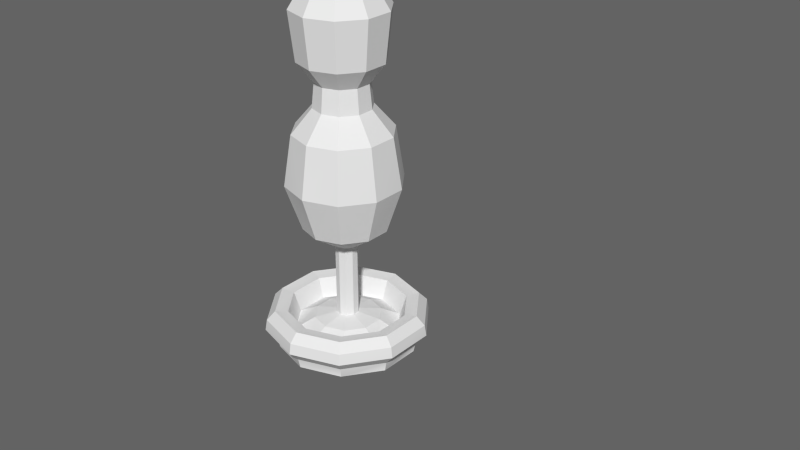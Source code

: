 # Source: baby.blend  (saved by Blender 2.78.0; exported with 4.5.12 LTS)
import bpy
from mathutils import Matrix  # noqa: F401  (used for matrix-valued properties, if any)

bpy.ops.wm.read_factory_settings(use_empty=True)
scene = bpy.context.scene
scene.name = 'Scene'

# ---- collections
col_collection_1 = bpy.data.collections.new('Collection 1'); scene.collection.children.link(col_collection_1)
col_collection_11 = bpy.data.collections.new('Collection 11'); scene.collection.children.link(col_collection_11)
col_collection_11.hide_render = True
col_collection_11.hide_viewport = True
col_collection_12 = bpy.data.collections.new('Collection 12'); scene.collection.children.link(col_collection_12)
col_collection_12.hide_render = True
col_collection_12.hide_viewport = True

# ---- materials (node trees are filled in below, after node groups)
mat_initialshadinggroup_001 = bpy.data.materials.new('initialShadingGroup.001')
mat_initialshadinggroup_001.alpha_threshold = 0.0
mat_initialshadinggroup_001.use_transparent_shadow = False
mat_initialshadinggroup_001.roughness = 0.5
mat_initialshadinggroup = bpy.data.materials.new('initialShadingGroup')
mat_initialshadinggroup.alpha_threshold = 0.0
mat_initialshadinggroup.use_transparent_shadow = False
mat_initialshadinggroup.roughness = 0.5

# ---- material node trees

# ---- world
world_world = bpy.data.worlds.new('World'); scene.world = world_world
world_world.color = (0.125, 0.125, 0.125)
world_world.use_sun_shadow = False
world_world.sun_shadow_jitter_overblur = 0.0
world_world.cycles.sampling_method = 'NONE'
world_world.cycles.sample_map_resolution = 256

# ---- meshes
me_plant = bpy.data.meshes.new('Plant')
me_plant.from_pydata([(0.2449, 1.192e-07, 0.3371), (0.3963, 2.384e-07, 0.1288), (0.7925, 2.384e-07, 0.2575), (0.4898, 3.576e-07, 0.6742), (0.3963, 2.384e-07, -0.1288), (0.7925, 2.384e-07, -0.2575), (0.2449, 1.192e-07, -0.3371), (0.4898, 1.192e-07, -0.6742), (1.788e-07, 0.0, -0.4167), (1.788e-07, 0.0, -0.8333), (1.49e-07, 2.384e-07, 0.4167), (1.192e-07, 2.384e-07, 0.8333), (0.8195, 0.1198, 0.2663), (0.5065, 0.1198, 0.6971), (0.8195, 0.1198, -0.2663), (0.5065, 0.1198, -0.6971), (1.788e-07, 0.1198, -0.8617), (1.192e-07, 0.1198, 0.8617), (0.9442, 0.2565, 0.3068), (0.5836, 0.2565, 0.8032), (0.9442, 0.2565, -0.3068), (0.5835, 0.2565, -0.8032), (1.788e-07, 0.2565, -0.9928), (5.96e-08, 0.2565, 0.9928), (0.9235, 0.388, 0.3001), (0.5707, 0.388, 0.7856), (0.9235, 0.388, -0.3001), (0.5707, 0.388, -0.7856), (1.788e-07, 0.388, -0.971), (5.96e-08, 0.388, 0.971), (0.8278, 0.4915, 0.269), (0.5116, 0.4915, 0.7042), (0.8278, 0.4915, -0.269), (0.5116, 0.4915, -0.7042), (1.192e-07, 0.4915, -0.8705), (5.96e-08, 0.4915, 0.8705), (0.6813, 0.4663, 0.2214), (0.4211, 0.4663, 0.5795), (0.6813, 0.4663, -0.2214), (0.4211, 0.4663, -0.5795), (1.192e-07, 0.4663, -0.7164), (5.96e-08, 0.4663, 0.7164), (0.6009, 0.2296, 0.1952), (0.3714, 0.2296, 0.5111), (0.6009, 0.2296, -0.1952), (0.3714, 0.2296, -0.5111), (1.788e-07, 0.2296, -0.6318), (1.192e-07, 0.2296, 0.6318), (1.72e-07, 1.192e-07, 2.701e-07), (0.0453, 4.556, 0.06235), (0.0733, 4.556, 0.02382), (-6.359e-07, 4.574, -4.751e-07), (0.0733, 4.556, -0.02382), (0.0453, 4.556, -0.06236), (-6.333e-07, 4.556, -0.07708), (-6.407e-07, 4.556, 0.07707), (0.3823, 0.3435, -0.1242), (0.3823, 0.3435, 0.1242), (0.2363, 0.3435, 0.3252), (8.941e-08, 0.3435, 0.4019), (1.192e-07, 0.3435, -0.4019), (0.2363, 0.3435, -0.3252), (0.0782, 0.3865, 0.1076), (0.1265, 0.3865, 0.04111), (0.1265, 1.278, 0.04111), (0.0782, 1.278, 0.1076), (0.1265, 0.3865, -0.04111), (0.1265, 1.278, -0.04111), (0.0782, 0.3865, -0.1076), (0.0782, 1.278, -0.1076), (1.192e-07, 0.3865, -0.133), (-5.96e-08, 1.278, -0.133), (1.043e-07, 0.3865, 0.133), (-5.96e-08, 1.278, 0.133), (0.4766, 1.524, 0.1549), (0.2946, 1.524, 0.4054), (0.4766, 1.524, -0.1549), (0.2946, 1.524, -0.4054), (-4.27e-08, 1.524, -0.5012), (-1.007e-07, 1.524, 0.5012), (0.6531, 2.077, 0.2122), (0.4036, 2.077, 0.5556), (0.6531, 2.077, -0.2122), (0.4036, 2.077, -0.5556), (-1.206e-07, 2.077, -0.6867), (-1.774e-07, 2.077, 0.6867), (0.561, 2.682, 0.1823), (0.3467, 2.682, 0.4772), (0.561, 2.682, -0.1823), (0.3467, 2.682, -0.4772), (-1.587e-07, 2.682, -0.5899), (-2.086e-07, 2.682, 0.5899), (0.2998, 3.255, 0.0974), (0.1853, 3.255, 0.255), (0.2998, 3.255, -0.0974), (0.1853, 3.255, -0.255), (-4.108e-07, 3.255, -0.3152), (-4.515e-07, 3.255, 0.3152), (0.4786, 3.495, 0.1555), (0.2958, 3.495, 0.4071), (0.4786, 3.495, -0.1555), (0.2958, 3.495, -0.4071), (-4.31e-07, 3.495, -0.5033), (-4.749e-07, 3.495, 0.5033), (0.5382, 4.067, 0.1749), (0.3326, 4.067, 0.4578), (0.5382, 4.067, -0.1749), (0.3326, 4.067, -0.4578), (-5.629e-07, 4.067, -0.5659), (-6.115e-07, 4.067, 0.5659), (0.317, 4.424, 0.103), (0.1959, 4.424, 0.2697), (0.317, 4.424, -0.103), (0.1959, 4.424, -0.2697), (-6.159e-07, 4.424, -0.3333), (-6.574e-07, 4.424, 0.3333), (0.3277, 2.968, -0.1065), (0.3277, 2.968, 0.1065), (0.2025, 2.968, 0.2788), (-2.391e-07, 2.968, -0.3446), (0.2025, 2.968, -0.2788), (-2.725e-07, 2.968, 0.3446)], [], [(0, 1, 2, 3), (1, 4, 5, 2), (4, 6, 7, 5), (6, 8, 9, 7), (10, 0, 3, 11), (3, 2, 12, 13), (2, 5, 14, 12), (5, 7, 15, 14), (7, 9, 16, 15), (11, 3, 13, 17), (13, 12, 18, 19), (12, 14, 20, 18), (14, 15, 21, 20), (15, 16, 22, 21), (17, 13, 19, 23), (19, 18, 24, 25), (18, 20, 26, 24), (20, 21, 27, 26), (21, 22, 28, 27), (23, 19, 25, 29), (25, 24, 30, 31), (24, 26, 32, 30), (26, 27, 33, 32), (27, 28, 34, 33), (29, 25, 31, 35), (31, 30, 36, 37), (30, 32, 38, 36), (32, 33, 39, 38), (33, 34, 40, 39), (35, 31, 37, 41), (37, 36, 42, 43), (36, 38, 44, 42), (38, 39, 45, 44), (39, 40, 46, 45), (41, 37, 43, 47), (1, 0, 48), (4, 1, 48), (6, 4, 48), (8, 6, 48), (0, 10, 48), (49, 50, 51), (50, 52, 51), (52, 53, 51), (53, 54, 51), (55, 49, 51), (42, 44, 56, 57), (43, 42, 57, 58), (47, 43, 58, 59), (45, 46, 60, 61), (44, 45, 61, 56), (62, 63, 64, 65), (63, 66, 67, 64), (66, 68, 69, 67), (68, 70, 71, 69), (72, 62, 65, 73), (59, 58, 62, 72), (61, 60, 70, 68), (56, 61, 68, 66), (57, 56, 66, 63), (58, 57, 63, 62), (65, 64, 74, 75), (64, 67, 76, 74), (67, 69, 77, 76), (69, 71, 78, 77), (73, 65, 75, 79), (75, 74, 80, 81), (74, 76, 82, 80), (76, 77, 83, 82), (77, 78, 84, 83), (79, 75, 81, 85), (81, 80, 86, 87), (80, 82, 88, 86), (82, 83, 89, 88), (83, 84, 90, 89), (85, 81, 87, 91), (118, 117, 92, 93), (117, 116, 94, 92), (116, 120, 95, 94), (120, 119, 96, 95), (121, 118, 93, 97), (93, 92, 98, 99), (92, 94, 100, 98), (94, 95, 101, 100), (95, 96, 102, 101), (97, 93, 99, 103), (99, 98, 104, 105), (98, 100, 106, 104), (100, 101, 107, 106), (101, 102, 108, 107), (103, 99, 105, 109), (105, 104, 110, 111), (104, 106, 112, 110), (106, 107, 113, 112), (107, 108, 114, 113), (109, 105, 111, 115), (111, 110, 50, 49), (110, 112, 52, 50), (112, 113, 53, 52), (113, 114, 54, 53), (115, 111, 49, 55), (91, 87, 118, 121), (89, 90, 119, 120), (88, 89, 120, 116), (86, 88, 116, 117), (87, 86, 117, 118)])
_uv = me_plant.uv_layers.new(name='UVMap')
_uv.uv.foreach_set('vector', [0.8226, 0.8533, 0.8622, 0.7987, 0.966, 0.8324, 0.8867, 0.9416, 0.8622, 0.7987, 0.8622, 0.7313, 0.966, 0.6976, 0.966, 0.8324, 0.8622, 0.7313, 0.8226, 0.6767, 0.8867, 0.5885, 0.966, 0.6976, 0.8226, 0.6767, 0.7585, 0.6559, 0.7585, 0.5468, 0.8867, 0.5885, 0.7585, 0.8741, 0.8226, 0.8533, 0.8867, 0.9416, 0.7585, 0.9832, 0.4969, 0.9639, 0.3784, 0.9784, 0.377, 0.9511, 0.4929, 0.9364, 0.3784, 0.9784, 0.2583, 0.9777, 0.2604, 0.9503, 0.377, 0.9511, 0.2583, 0.9777, 0.1384, 0.9624, 0.1433, 0.935, 0.2604, 0.9503, 0.1384, 0.9624, 0.01869, 0.9373, 0.02252, 0.9094, 0.1433, 0.935, 0.6137, 0.9432, 0.4969, 0.9639, 0.4929, 0.9364, 0.6108, 0.915, 0.4929, 0.9364, 0.377, 0.9511, 0.3751, 0.9133, 0.4873, 0.8998, 0.377, 0.9511, 0.2604, 0.9503, 0.2635, 0.912, 0.3751, 0.9133, 0.2604, 0.9503, 0.1433, 0.935, 0.1511, 0.8957, 0.2635, 0.912, 0.1433, 0.935, 0.02252, 0.9094, 0.0246, 0.8615, 0.1511, 0.8957, 0.6108, 0.915, 0.4929, 0.9364, 0.4873, 0.8998, 0.6124, 0.8725, 0.4873, 0.8998, 0.3751, 0.9133, 0.3732, 0.8878, 0.4822, 0.8741, 0.3751, 0.9133, 0.2635, 0.912, 0.2651, 0.8863, 0.3732, 0.8878, 0.2635, 0.912, 0.1511, 0.8957, 0.1567, 0.8703, 0.2651, 0.8863, 0.1511, 0.8957, 0.0246, 0.8615, 0.0358, 0.8306, 0.1567, 0.8703, 0.6124, 0.8725, 0.4873, 0.8998, 0.4822, 0.8741, 0.6038, 0.8414, 0.4822, 0.8741, 0.3732, 0.8878, 0.3714, 0.8604, 0.4764, 0.8463, 0.3732, 0.8878, 0.2651, 0.8863, 0.2673, 0.8594, 0.3714, 0.8604, 0.2651, 0.8863, 0.1567, 0.8703, 0.1633, 0.8425, 0.2673, 0.8594, 0.1567, 0.8703, 0.0358, 0.8306, 0.05455, 0.8017, 0.1633, 0.8425, 0.6038, 0.8414, 0.4822, 0.8741, 0.4764, 0.8463, 0.5877, 0.8109, 0.4764, 0.8463, 0.3714, 0.8604, 0.3703, 0.8292, 0.4692, 0.8135, 0.3714, 0.8604, 0.2673, 0.8594, 0.2711, 0.8281, 0.3703, 0.8292, 0.2673, 0.8594, 0.1633, 0.8425, 0.1722, 0.8126, 0.2711, 0.8281, 0.1633, 0.8425, 0.05455, 0.8017, 0.07686, 0.775, 0.1722, 0.8126, 0.5877, 0.8109, 0.4764, 0.8463, 0.4692, 0.8135, 0.5671, 0.7825, 0.4692, 0.8135, 0.3703, 0.8292, 0.366, 0.7721, 0.4568, 0.7575, 0.3703, 0.8292, 0.2711, 0.8281, 0.2758, 0.7721, 0.366, 0.7721, 0.2711, 0.8281, 0.1722, 0.8126, 0.1875, 0.7569, 0.2758, 0.7721, 0.1722, 0.8126, 0.07686, 0.775, 0.103, 0.7243, 0.1875, 0.7569, 0.5671, 0.7825, 0.4692, 0.8135, 0.4568, 0.7575, 0.544, 0.7297, 0.8622, 0.7987, 0.8226, 0.8533, 0.7585, 0.765, 0.8622, 0.7313, 0.8622, 0.7987, 0.7585, 0.765, 0.8226, 0.6767, 0.8622, 0.7313, 0.7585, 0.765, 0.7585, 0.6559, 0.8226, 0.6767, 0.7585, 0.765, 0.8226, 0.8533, 0.7585, 0.8741, 0.7585, 0.765, 0.9642, 0.2592, 0.9574, 0.2479, 0.9778, 0.2395, 0.9574, 0.2479, 0.9565, 0.2348, 0.9778, 0.2395, 0.9565, 0.2348, 0.9618, 0.2225, 0.9778, 0.2395, 0.9618, 0.2225, 0.973, 0.2144, 0.9778, 0.2395, 0.9766, 0.2656, 0.9642, 0.2592, 0.9778, 0.2395, 0.2829, 0.5502, 0.3923, 0.5487, 0.3727, 0.6173, 0.3046, 0.6179, 0.1927, 0.6126, 0.2829, 0.5502, 0.3046, 0.6179, 0.2488, 0.6573, 0.1519, 0.7152, 0.1927, 0.6126, 0.2488, 0.6573, 0.2242, 0.722, 0.4844, 0.6088, 0.5278, 0.7106, 0.4556, 0.7191, 0.4295, 0.6551, 0.3923, 0.5487, 0.4844, 0.6088, 0.4295, 0.6551, 0.3727, 0.6173, 0.7138, 0.9692, 0.6962, 0.9698, 0.6894, 0.7788, 0.707, 0.7781, 0.6962, 0.9698, 0.6785, 0.9704, 0.6718, 0.7794, 0.6894, 0.7788, 0.6785, 0.9704, 0.6609, 0.9711, 0.6542, 0.78, 0.6718, 0.7794, 0.6609, 0.9711, 0.6433, 0.9717, 0.6365, 0.7806, 0.6542, 0.78, 0.7314, 0.9686, 0.7138, 0.9692, 0.707, 0.7781, 0.7246, 0.7775, 0.2242, 0.722, 0.2488, 0.6573, 0.3089, 0.7035, 0.3009, 0.7253, 0.4295, 0.6551, 0.4556, 0.7191, 0.379, 0.7242, 0.3705, 0.7027, 0.3727, 0.6173, 0.4295, 0.6551, 0.3705, 0.7027, 0.3511, 0.6899, 0.3046, 0.6179, 0.3727, 0.6173, 0.3511, 0.6899, 0.328, 0.6903, 0.2488, 0.6573, 0.3046, 0.6179, 0.328, 0.6903, 0.3089, 0.7035, 0.03367, 0.3061, 0.04082, 0.2823, 0.1467, 0.3047, 0.1274, 0.3717, 0.04082, 0.2823, 0.03968, 0.2578, 0.1483, 0.2385, 0.1467, 0.3047, 0.03968, 0.2578, 0.03084, 0.2349, 0.1324, 0.1695, 0.1483, 0.2385, 0.03084, 0.2349, 0.01419, 0.2163, 0.08956, 0.09159, 0.1324, 0.1695, 0.0177, 0.3247, 0.03367, 0.3061, 0.1274, 0.3717, 0.08315, 0.4409, 0.1274, 0.3717, 0.1467, 0.3047, 0.2567, 0.3141, 0.2462, 0.4093, 0.1467, 0.3047, 0.1483, 0.2385, 0.2586, 0.2256, 0.2567, 0.3141, 0.1483, 0.2385, 0.1324, 0.1695, 0.2533, 0.1322, 0.2586, 0.2256, 0.1324, 0.1695, 0.08956, 0.09159, 0.2402, 0.01862, 0.2533, 0.1322, 0.08315, 0.4409, 0.1274, 0.3717, 0.2462, 0.4093, 0.223, 0.5275, 0.2462, 0.4093, 0.2567, 0.3141, 0.383, 0.3109, 0.3876, 0.4063, 0.2567, 0.3141, 0.2586, 0.2256, 0.3825, 0.2217, 0.383, 0.3109, 0.2586, 0.2256, 0.2533, 0.1322, 0.3867, 0.1321, 0.3825, 0.2217, 0.2533, 0.1322, 0.2402, 0.01862, 0.4012, 0.03593, 0.3867, 0.1321, 0.223, 0.5275, 0.2462, 0.4093, 0.3876, 0.4063, 0.4045, 0.5187, 0.5035, 0.3854, 0.4951, 0.3067, 0.5966, 0.3018, 0.6045, 0.378, 0.4951, 0.3067, 0.4909, 0.2268, 0.5969, 0.2246, 0.5966, 0.3018, 0.4909, 0.2268, 0.4897, 0.149, 0.589, 0.148, 0.5969, 0.2246, 0.4897, 0.149, 0.4955, 0.07803, 0.58, 0.0769, 0.589, 0.148, 0.5151, 0.4622, 0.5035, 0.3854, 0.6045, 0.378, 0.6031, 0.4465, 0.6045, 0.378, 0.5966, 0.3018, 0.6923, 0.2974, 0.6949, 0.3791, 0.5966, 0.3018, 0.5969, 0.2246, 0.6879, 0.2177, 0.6923, 0.2974, 0.5969, 0.2246, 0.589, 0.148, 0.6848, 0.1354, 0.6879, 0.2177, 0.589, 0.148, 0.58, 0.0769, 0.6746, 0.03485, 0.6848, 0.1354, 0.6031, 0.4465, 0.6045, 0.378, 0.6949, 0.3791, 0.6934, 0.471, 0.6949, 0.3791, 0.6923, 0.2974, 0.809, 0.2846, 0.824, 0.361, 0.6923, 0.2974, 0.6879, 0.2177, 0.8082, 0.2151, 0.809, 0.2846, 0.6879, 0.2177, 0.6848, 0.1354, 0.8172, 0.1375, 0.8082, 0.2151, 0.6848, 0.1354, 0.6746, 0.03485, 0.8479, 0.04139, 0.8172, 0.1375, 0.6934, 0.471, 0.6949, 0.3791, 0.824, 0.361, 0.8547, 0.4552, 0.824, 0.361, 0.809, 0.2846, 0.8913, 0.2686, 0.9092, 0.3141, 0.809, 0.2846, 0.8082, 0.2151, 0.8897, 0.2217, 0.8913, 0.2686, 0.8082, 0.2151, 0.8172, 0.1375, 0.9046, 0.1743, 0.8897, 0.2217, 0.8172, 0.1375, 0.8479, 0.04139, 0.9413, 0.1301, 0.9046, 0.1743, 0.8547, 0.4552, 0.824, 0.361, 0.9092, 0.3141, 0.9519, 0.3589, 0.9092, 0.3141, 0.8913, 0.2686, 0.9574, 0.2479, 0.9642, 0.2592, 0.8913, 0.2686, 0.8897, 0.2217, 0.9565, 0.2348, 0.9574, 0.2479, 0.8897, 0.2217, 0.9046, 0.1743, 0.9618, 0.2225, 0.9565, 0.2348, 0.9046, 0.1743, 0.9413, 0.1301, 0.973, 0.2144, 0.9618, 0.2225, 0.9519, 0.3589, 0.9092, 0.3141, 0.9642, 0.2592, 0.9766, 0.2656, 0.4045, 0.5187, 0.3876, 0.4063, 0.5035, 0.3854, 0.5151, 0.4622, 0.3867, 0.1321, 0.4012, 0.03593, 0.4955, 0.07803, 0.4897, 0.149, 0.3825, 0.2217, 0.3867, 0.1321, 0.4897, 0.149, 0.4909, 0.2268, 0.383, 0.3109, 0.3825, 0.2217, 0.4909, 0.2268, 0.4951, 0.3067, 0.3876, 0.4063, 0.383, 0.3109, 0.4951, 0.3067, 0.5035, 0.3854])
me_plant.materials.append(mat_initialshadinggroup_001)
me_plant.use_remesh_preserve_volume = False
me_plant.use_remesh_preserve_attributes = False
me_plant.use_mirror_vertex_groups = False
me_plant.update()
me_plant.normals_split_custom_set([tuple(v) for v in zip(*[iter([2.434e-07, -1.0, 1.768e-07, 2.434e-07, -1.0, 1.768e-07, -0.1983, -0.9672, 0.1586, -0.1492, -0.9672, -0.2054, 0.0, -1.0, 0.0, 0.0, -1.0, 0.0, -0.06716, -0.9672, 0.2449, -0.2121, -0.9672, -0.1395, 1.814e-07, -1.0, 2.497e-07, 1.814e-07, -1.0, 2.497e-07, 0.08959, -0.9672, 0.2376, -0.2536, -0.9672, 0.01179, 2.935e-07, -1.0, 9.537e-08, 2.935e-07, -1.0, 9.537e-08, 0.2121, -0.9672, 0.1395, -0.1983, -0.9672, 0.1586, 9.296e-08, -1.0, 2.861e-07, 9.296e-08, -1.0, 2.861e-07, -0.2415, -0.9672, 0.07846, 0.06716, -0.9672, -0.2449, 0.9127, -0.2123, 0.3493, 0.7657, 0.02589, 0.6426, 0.7893, -0.2195, 0.5735, 0.7893, -0.2195, 0.5735, 0.9627, -0.1274, -0.2385, 0.9972, 0.02589, 0.06983, 0.9756, -0.2195, 5.224e-10, 0.9756, -0.2195, 5.224e-10, 0.6387, -0.1274, -0.7589, 0.8478, 0.02589, -0.5297, 0.7893, -0.2195, -0.5735, 0.7893, -0.2195, -0.5735, 0.07066, -0.1274, -0.9893, 0.3746, 0.02589, -0.9268, 0.3015, -0.2195, -0.9279, 0.3015, -0.2195, -0.9279, 0.5244, -0.1274, 0.8419, 0.326, 0.03482, 0.9447, 0.3015, -0.2195, 0.9279, 0.3015, -0.2195, 0.9279, 0.5976, -0.6741, 0.4342, 0.5976, -0.6741, 0.4342, 0.6406, -0.6476, 0.4126, 0.5903, -0.6477, 0.4817, 0.7387, -0.6741, -3.149e-08, 0.7387, -0.6741, -3.149e-08, 0.7607, -0.6476, -0.04274, 0.7607, -0.6477, 0.04274, 0.5976, -0.6741, -0.4342, 0.5976, -0.6741, -0.4342, 0.5903, -0.6476, -0.4817, 0.6406, -0.6477, -0.4126, 0.2283, -0.6741, -0.7025, 0.2283, -0.6741, -0.7025, 0.2098, -0.7132, -0.6688, 0.2757, -0.6476, -0.7103, 0.2283, -0.6741, 0.7025, 0.2283, -0.6741, 0.7025, 0.2757, -0.6476, 0.7103, 0.2098, -0.7132, 0.6688, 0.7793, 0.1181, 0.6154, 0.8261, 0.1181, 0.551, 0.7989, 0.155, 0.5812, 0.7996, 0.155, 0.5802, 0.9922, 0.1181, 0.03976, 0.9922, 0.1181, -0.03976, 0.9879, 0.155, 0.0005948, 0.9879, 0.155, -0.0006275, 0.8261, 0.1181, -0.551, 0.7793, 0.1181, -0.6154, 0.7996, 0.155, -0.5802, 0.7989, 0.155, -0.5812, 0.3444, 0.1181, -0.9314, 0.3549, 0.1376, -0.9247, 0.3053, 0.1547, -0.9396, 0.3047, 0.155, -0.9397, 0.3549, 0.1376, 0.9247, 0.3444, 0.1181, 0.9314, 0.3047, 0.155, 0.9397, 0.3053, 0.1547, 0.9396, 0.5945, 0.6788, 0.4311, 0.5937, 0.6788, 0.4322, 0.5944, 0.6784, 0.4318, 0.5944, 0.6784, 0.4318, 0.7343, 0.6788, -0.0007099, 0.7343, 0.6788, 0.0006726, 0.7347, 0.6784, 9.288e-08, 0.7347, 0.6784, 9.288e-08, 0.5937, 0.6788, -0.4322, 0.5945, 0.6788, -0.4311, 0.5944, 0.6784, -0.4318, 0.5944, 0.6784, -0.4318, 0.2263, 0.6788, -0.6986, 0.2279, 0.6784, -0.6984, 0.227, 0.6784, -0.6987, 0.227, 0.6784, -0.6987, 0.2279, 0.6784, 0.6984, 0.2263, 0.6788, 0.6986, 0.227, 0.6784, 0.6987, 0.227, 0.6784, 0.6987, -0.1372, 0.9855, -0.09968, -0.1372, 0.9855, -0.09968, -0.06675, 0.997, -0.03899, -0.04389, 0.994, -0.1001, -0.1696, 0.9855, 0.0, -0.1696, 0.9855, 0.0, -0.07692, 0.997, 0.007695, -0.1336, 0.9873, -0.08648, -0.1372, 0.9855, 0.09968, -0.1372, 0.9855, 0.09968, -0.05771, 0.997, 0.05144, -0.1589, 0.9873, 0.008557, -0.0524, 0.9855, 0.1613, -0.0524, 0.9855, 0.1613, -0.01645, 0.997, 0.07553, -0.1235, 0.9873, 0.1003, -0.0524, 0.9855, -0.1613, -0.0524, 0.9855, -0.1613, -0.08163, 0.994, -0.07267, 0.04096, 0.9873, -0.1538, -0.7381, 0.2609, -0.6222, -0.8225, 0.2935, -0.4872, -0.7249, 0.5088, -0.4643, -0.6246, 0.4631, -0.6288, -0.9703, 0.2389, -0.0373, -0.9518, 0.2935, 0.08924, -0.8594, 0.5088, 0.05048, -0.9024, 0.3821, -0.1991, -0.8069, 0.2389, 0.5402, -0.7176, 0.2935, 0.6316, -0.6656, 0.5088, 0.546, -0.8471, 0.3821, 0.3694, -0.3353, 0.2389, 0.9113, -0.2092, 0.2935, 0.9328, -0.2176, 0.5088, 0.8329, -0.4682, 0.3821, 0.7968, -0.2644, 0.2389, -0.9344, -0.3637, 0.2609, -0.8943, -0.405, 0.4631, -0.7883, -0.08956, 0.3821, -0.9198, 3.938e-07, -1.0, -2.861e-07, 3.938e-07, -1.0, -2.861e-07, 3.938e-07, -1.0, -2.861e-07, 3.008e-07, -1.0, 1.393e-13, 3.008e-07, -1.0, 1.393e-13, 3.008e-07, -1.0, 1.393e-13, 3.938e-07, -1.0, 2.861e-07, 3.938e-07, -1.0, 2.861e-07, 3.938e-07, -1.0, 2.861e-07, 3.938e-07, -1.0, 2.861e-07, 3.938e-07, -1.0, 2.861e-07, 3.938e-07, -1.0, 2.861e-07, -3.938e-07, -1.0, 2.861e-07, -3.938e-07, -1.0, 2.861e-07, -3.938e-07, -1.0, 2.861e-07, 0.1884, 0.9725, 0.1368, 0.1884, 0.9725, 0.1368, 0.1884, 0.9725, 0.1368, 0.2328, 0.9725, 0.0, 0.2328, 0.9725, 0.0, 0.2328, 0.9725, 0.0, 0.1883, 0.9725, -0.1368, 0.1883, 0.9725, -0.1368, 0.1883, 0.9725, -0.1368, 0.07194, 0.9725, -0.2214, 0.07194, 0.9725, -0.2214, 0.07194, 0.9725, -0.2214, 0.07194, 0.9725, 0.2214, 0.07194, 0.9725, 0.2214, 0.07194, 0.9725, 0.2214, 0.2912, 0.9503, -0.1099, 0.4022, 0.8925, 0.2041, 0.4792, 0.8771, 0.03223, 0.4938, 0.8695, 0.01047, 0.3734, 0.9256, 0.06234, 0.2054, 0.8925, 0.4015, 0.3512, 0.8863, 0.3019, 0.3934, 0.8695, 0.2987, 0.1945, 0.9503, 0.243, -0.05608, 0.9256, 0.3743, 0.1067, 0.8863, 0.4507, 0.1426, 0.8695, 0.4729, -0.01455, 0.9503, -0.3109, 0.3184, 0.8925, -0.3195, 0.1786, 0.8863, -0.4273, 0.1626, 0.8695, -0.4664, 0.171, 0.9503, -0.2601, 0.4454, 0.8925, -0.0713, 0.3957, 0.8863, -0.2407, 0.3937, 0.8694, -0.2985, 0.809, 2.476e-07, 0.5878, 0.809, 2.476e-07, 0.5878, 0.809, 2.476e-07, 0.5878, 0.809, 2.476e-07, 0.5878, 1.0, 2.032e-07, -9.061e-08, 1.0, 2.032e-07, -9.061e-08, 1.0, 2.032e-07, -9.061e-08, 1.0, 2.032e-07, -9.061e-08, 0.809, 5.08e-08, -0.5878, 0.809, 5.08e-08, -0.5878, 0.809, 5.08e-08, -0.5878, 0.809, 5.08e-08, -0.5878, 0.309, -9.366e-08, -0.9511, 0.309, -9.366e-08, -0.9511, 0.309, -9.366e-08, -0.9511, 0.309, -9.366e-08, -0.9511, 0.309, 2.111e-07, 0.9511, 0.309, 2.111e-07, 0.9511, 0.309, 2.111e-07, 0.9511, 0.309, 2.111e-07, 0.9511, 0.0872, 0.9854, 0.146, 0.02929, 0.9914, 0.1275, 0.05127, 0.9861, 0.1578, 0.05127, 0.9861, 0.1578, 0.01527, 0.9854, -0.1694, 0.05124, 0.9914, -0.1204, 0.05127, 0.9861, -0.1578, 0.05127, 0.9861, -0.1578, 0.1024, 0.9877, -0.1179, 0.1122, 0.9914, -0.06725, 0.1342, 0.9861, -0.09753, 0.1342, 0.9861, -0.09753, 0.1658, 0.9854, -0.03781, 0.1369, 0.9903, 0.02392, 0.1659, 0.9861, -1.738e-07, 0.1659, 0.9861, -1.738e-07, 0.1564, 0.9854, 0.06687, 0.09863, 0.9914, 0.08592, 0.1342, 0.9861, 0.09753, 0.1342, 0.9861, 0.09753, 0.4647, -0.8186, 0.3376, 0.4647, -0.8186, 0.3376, 0.4647, -0.8186, 0.3376, 0.4647, -0.8186, 0.3376, 0.5744, -0.8186, 3.727e-07, 0.5744, -0.8186, 3.727e-07, 0.5744, -0.8186, 3.727e-07, 0.5744, -0.8186, 3.727e-07, 0.4647, -0.8186, -0.3376, 0.4647, -0.8186, -0.3376, 0.4647, -0.8186, -0.3376, 0.4647, -0.8186, -0.3376, 0.1775, -0.8186, -0.5463, 0.1775, -0.8186, -0.5463, 0.1775, -0.8186, -0.5463, 0.1775, -0.8186, -0.5463, 0.1775, -0.8186, 0.5463, 0.1775, -0.8186, 0.5463, 0.1775, -0.8186, 0.5463, 0.1775, -0.8186, 0.5463, 0.7707, -0.3042, 0.5599, 0.7707, -0.3042, 0.5599, 0.7897, -0.2832, 0.5443, 0.7614, -0.2835, 0.583, 0.9526, -0.3042, 2.799e-07, 0.9526, -0.3042, 2.799e-07, 0.9588, -0.2832, -0.02384, 0.9587, -0.2835, 0.02411, 0.7707, -0.3042, -0.5599, 0.7707, -0.3042, -0.5599, 0.7616, -0.2832, -0.5828, 0.7897, -0.2835, -0.544, 0.2944, -0.3042, -0.906, 0.2944, -0.3042, -0.906, 0.325, -0.3041, -0.8955, 0.3192, -0.2835, -0.9043, 0.2944, -0.3042, 0.906, 0.2944, -0.3042, 0.906, 0.3189, -0.2832, 0.9045, 0.325, -0.3037, 0.8956, 0.7884, 0.1282, 0.6016, 0.8159, 0.1285, 0.5637, 0.7998, 0.1505, 0.5811, 0.7998, 0.1505, 0.5811, 0.9915, 0.1282, 0.02329, 0.9914, 0.1285, -0.02356, 0.9886, 0.1505, 0.0, 0.9886, 0.1505, 0.0, 0.8158, 0.1282, -0.5639, 0.7882, 0.1285, -0.6018, 0.7998, 0.1505, -0.5811, 0.7998, 0.1505, -0.5811, 0.3285, 0.1282, -0.9358, 0.3053, 0.1823, -0.9346, 0.3055, 0.1505, -0.9402, 0.3055, 0.1505, -0.9402, 0.305, 0.1824, 0.9347, 0.3288, 0.1285, 0.9356, 0.3055, 0.1505, 0.9402, 0.3055, 0.1505, 0.9402, 0.8052, 0.09694, 0.585, 0.8052, 0.09694, 0.585, 0.8052, 0.09694, 0.585, 0.8052, 0.09694, 0.585, 0.9953, 0.09694, 0.0, 0.9953, 0.09694, 0.0, 0.9953, 0.09694, 0.0, 0.9953, 0.09694, 0.0, 0.8052, 0.09694, -0.585, 0.8052, 0.09694, -0.585, 0.8052, 0.09694, -0.585, 0.8052, 0.09694, -0.585, 0.3076, 0.09694, -0.9466, 0.3076, 0.09694, -0.9466, 0.3076, 0.09694, -0.9466, 0.3076, 0.09694, -0.9466, 0.3076, 0.09694, 0.9466, 0.3076, 0.09694, 0.9466, 0.3076, 0.09694, 0.9466, 0.3076, 0.09694, 0.9466, 0.648, -0.5988, 0.4708, 0.648, -0.5988, 0.4708, 0.648, -0.5988, 0.4708, 0.648, -0.5988, 0.4708, 0.8009, -0.5988, -2.853e-06, 0.8009, -0.5988, -2.853e-06, 0.8009, -0.5988, -2.853e-06, 0.8009, -0.5988, -2.853e-06, 0.648, -0.5988, -0.4708, 0.648, -0.5988, -0.4708, 0.648, -0.5988, -0.4708, 0.648, -0.5988, -0.4708, 0.2475, -0.5988, -0.7617, 0.2475, -0.5988, -0.7617, 0.2475, -0.5988, -0.7617, 0.2475, -0.5988, -0.7617, 0.2475, -0.5988, 0.7617, 0.2475, -0.5988, 0.7617, 0.2475, -0.5988, 0.7617, 0.2475, -0.5988, 0.7617, 0.8047, -0.1035, 0.5846, 0.8047, -0.1035, 0.5846, 0.8047, -0.1035, 0.5846, 0.8047, -0.1035, 0.5846, 0.9946, -0.1035, -2.172e-06, 0.9946, -0.1035, -2.172e-06, 0.9946, -0.1035, -2.172e-06, 0.9946, -0.1035, -2.172e-06, 0.8047, -0.1035, -0.5846, 0.8047, -0.1035, -0.5846, 0.8047, -0.1035, -0.5846, 0.8047, -0.1035, -0.5846, 0.3074, -0.1035, -0.9459, 0.3074, -0.1035, -0.9459, 0.3074, -0.1035, -0.9459, 0.3074, -0.1035, -0.9459, 0.3074, -0.1035, 0.9459, 0.3074, -0.1035, 0.9459, 0.3074, -0.1035, 0.9459, 0.3074, -0.1035, 0.9459, 0.6877, 0.5268, 0.4996, 0.6877, 0.5268, 0.4996, 0.6877, 0.5268, 0.4996, 0.6877, 0.5268, 0.4996, 0.85, 0.5268, -1.084e-07, 0.85, 0.5268, -1.084e-07, 0.85, 0.5268, -1.084e-07, 0.85, 0.5268, -1.084e-07, 0.6877, 0.5268, -0.4996, 0.6877, 0.5268, -0.4996, 0.6877, 0.5268, -0.4996, 0.6877, 0.5268, -0.4996, 0.2627, 0.5268, -0.8084, 0.2627, 0.5268, -0.8084, 0.2627, 0.5268, -0.8084, 0.2627, 0.5268, -0.8084, 0.2627, 0.5268, 0.8084, 0.2627, 0.5268, 0.8084, 0.2627, 0.5268, 0.8084, 0.2627, 0.5268, 0.8084, 0.3856, 0.8791, 0.2801, 0.3856, 0.8791, 0.2801, 0.3856, 0.8791, 0.2801, 0.3856, 0.8791, 0.2801, 0.4766, 0.8791, 0.0, 0.4766, 0.8791, 0.0, 0.4766, 0.8791, 0.0, 0.4766, 0.8791, 0.0, 0.3856, 0.8791, -0.2801, 0.3856, 0.8791, -0.2801, 0.3856, 0.8791, -0.2801, 0.3856, 0.8791, -0.2801, 0.1473, 0.8791, -0.4533, 0.1473, 0.8791, -0.4533, 0.1473, 0.8791, -0.4533, 0.1473, 0.8791, -0.4533, 0.1473, 0.8791, 0.4533, 0.1473, 0.8791, 0.4533, 0.1473, 0.8791, 0.4533, 0.1473, 0.8791, 0.4533, 0.2397, 0.631, 0.7378, 0.2397, 0.631, 0.7378, 0.2397, 0.631, 0.7378, 0.2397, 0.631, 0.7378, 0.2397, 0.631, -0.7378, 0.2397, 0.631, -0.7378, 0.2397, 0.631, -0.7378, 0.2397, 0.631, -0.7378, 0.6276, 0.631, -0.456, 0.6276, 0.631, -0.456, 0.6276, 0.631, -0.456, 0.6276, 0.631, -0.456, 0.7758, 0.631, 0.0, 0.7758, 0.631, 0.0, 0.7758, 0.631, 0.0, 0.7758, 0.631, 0.0, 0.6276, 0.631, 0.456, 0.6276, 0.631, 0.456, 0.6276, 0.631, 0.456, 0.6276, 0.631, 0.456])] * 3)])
me_cube_003 = bpy.data.meshes.new('Cube.003')
me_cube_003.from_pydata([(0.2328, 0.1009, 1.811), (0.2328, -0.04155, 2.158), (0.0, 0.3082, 1.888), (0.0, -0.0941, 1.731), (0.0, 0.1658, 2.235), (0.0, -0.2365, 2.078), (-6.667e-09, -0.3984, 1.915), (0.5643, 0.1659, 3.841), (0.7981, 0.3997, 3.043), (0.5643, 0.1659, 2.245), (0.7981, -0.3984, 3.841), (1.129, -0.3984, 3.043), (0.7981, -0.3984, 2.245), (0.5643, -0.9627, 3.841), (0.7981, -1.196, 3.043), (0.5643, -0.9627, 2.245), (2.947e-08, -1.196, 3.841), (-4.17e-09, -1.527, 3.043), (2.947e-08, -1.196, 2.245), (-7.644e-08, -0.3984, 4.172), (-4.17e-09, 0.3997, 3.841), (-4.17e-09, 0.7303, 3.043), (-4.17e-09, 0.3997, 2.245), (0.5924, -0.05182, 1.274), (0.5924, -0.1647, 1.589), (0.4158, 0.229, 1.768), (0.4158, 0.3624, 1.395), (0.794, 0.2605, 1.385), (0.794, 0.1477, 1.701), (0.1775, -0.14, 1.636), (0.1775, -0.006687, 1.263), (1.319, -1.123, 0.8613), (1.319, -1.191, 1.053), (1.514, -1.04, 0.8909), (1.514, -1.108, 1.082), (0.507, 0.002736, -0.2569), (0.507, 0.002736, 0.3133), (1.062, -0.5124, -0.2821), (1.062, -0.5124, 0.2272), (0.8505, 0.5677, -0.2569), (0.8505, 0.5677, 0.3133), (1.435, -0.2239, -0.2821), (1.435, -0.2239, 0.2272), (1.648, -1.334, -0.3342), (1.648, -1.334, -0.04764), (1.923, -1.21, -0.3342), (1.923, -1.21, -0.04764), (1.767, -1.634, -0.3476), (1.767, -1.634, 0.2981), (2.068, -1.499, -0.3476), (2.068, -1.499, 0.2981), (0.7814, 0.6891, -0.302), (0.8273, -0.5265, -0.2509), (0.0, 0.9017, -0.302), (0.0, -0.7841, -0.2509), (0.7347, 0.6242, 0.9438), (0.7788, -0.5969, 0.6142), (0.0, 0.9114, 1.007), (0.0, -0.8296, 0.6553), (0.8582, 0.8449, 0.3209), (0.9521, -0.7119, 0.1219), (0.0, 1.086, 0.3525), (0.0, -0.9625, 0.1425), (0.9428, 0.09274, -0.2765), (0.0, 0.1395, -0.4042), (0.9065, 0.07319, 0.779), (1.099, 0.09525, 0.2214), (0.4412, 0.4289, 0.9072), (0.4741, -0.3864, 0.6613), (0.0, 0.6206, 0.9543), (0.0, -0.5417, 0.692), (0.5694, 0.06098, 0.7843), (0.6926, 0.5761, 0.133), (0.8471, -0.5096, 0.2849), (0.4469, 0.3112, 1.915), (0.4469, -0.2578, 1.743), (0.0, 0.434, 2.0), (0.0, 0.7784, 0.0), (0.0, -0.3806, 1.829), (0.0, -0.7119, 0.2849), (0.668, 0.6198, 0.8433), (0.668, -0.3349, 1.024), (0.0, 0.7867, 0.886), (0.0, -0.5018, 1.066)], [], [(3, 0, 1, 5), (0, 2, 4, 1), (22, 21, 8, 9), (20, 19, 7), (6, 22, 9), (21, 20, 7, 8), (6, 9, 12), (8, 7, 10, 11), (9, 8, 11, 12), (7, 19, 10), (10, 19, 13), (6, 12, 15), (11, 10, 13, 14), (12, 11, 14, 15), (15, 14, 17, 18), (13, 19, 16), (6, 15, 18), (14, 13, 16, 17), (23, 24, 29, 30), (28, 27, 26, 25), (24, 28, 25, 29), (27, 23, 30, 26), (28, 24, 32, 34), (24, 23, 31, 32), (23, 27, 33, 31), (27, 28, 34, 33), (31, 33, 34, 32), (35, 37, 38, 36), (39, 40, 42, 41), (36, 38, 42, 40), (37, 35, 39, 41), (42, 38, 44, 46), (46, 44, 48, 50), (38, 37, 43, 44), (37, 41, 45, 43), (41, 42, 46, 45), (48, 47, 49, 50), (44, 43, 47, 48), (43, 45, 49, 47), (45, 46, 50, 49), (61, 59, 51, 53), (66, 60, 52, 63), (64, 53, 51, 63), (60, 62, 54, 52), (56, 58, 62, 60), (65, 56, 60, 66), (57, 55, 59, 61), (55, 65, 66, 59), (54, 64, 63, 52), (59, 66, 63, 51), (65, 55, 67, 71), (56, 65, 71, 68), (55, 57, 69, 67), (58, 56, 68, 70), (82, 80, 72, 77), (80, 81, 73, 72), (81, 83, 79, 73), (75, 74, 76, 78), (75, 78, 83, 81), (74, 75, 81, 80), (76, 74, 80, 82)])
_uv = me_cube_003.uv_layers.new(name='UVMap')
_uv.uv.foreach_set('vector', [0.4892, 0.9006, 0.544, 0.9005, 0.544, 0.966, 0.4892, 0.966, 0.544, 0.9005, 0.6001, 0.8992, 0.6001, 0.9647, 0.544, 0.966, 0.3351, 0.04154, 0.4551, 0.1515, 0.3274, 0.2072, 0.2765, 0.1191, 0.4551, 0.3297, 0.3219, 0.4559, 0.345, 0.3119, 0.1644, 0.02728, 0.3351, 0.04154, 0.2765, 0.1191, 0.4551, 0.1515, 0.4551, 0.3297, 0.345, 0.3119, 0.3274, 0.2072, 0.1644, 0.02728, 0.2765, 0.1191, 0.214, 0.1563, 0.3274, 0.2072, 0.345, 0.3119, 0.2723, 0.3269, 0.2431, 0.2416, 0.2765, 0.1191, 0.3274, 0.2072, 0.2431, 0.2416, 0.214, 0.1563, 0.345, 0.3119, 0.3219, 0.4559, 0.2723, 0.3269, 0.2723, 0.3269, 0.3219, 0.4559, 0.2098, 0.364, 0.1644, 0.02728, 0.214, 0.1563, 0.1413, 0.1712, 0.2431, 0.2416, 0.2723, 0.3269, 0.2098, 0.364, 0.1589, 0.2759, 0.214, 0.1563, 0.2431, 0.2416, 0.1589, 0.2759, 0.1413, 0.1712, 0.1413, 0.1712, 0.1589, 0.2759, 0.03123, 0.3316, 0.03123, 0.1534, 0.2098, 0.364, 0.3219, 0.4559, 0.1512, 0.4416, 0.1644, 0.02728, 0.1413, 0.1712, 0.03123, 0.1534, 0.1589, 0.2759, 0.2098, 0.364, 0.1512, 0.4416, 0.03123, 0.3316, 0.5286, 0.425, 0.5441, 0.5148, 0.4407, 0.5221, 0.4351, 0.4425, 0.5614, 0.6042, 0.596, 0.6742, 0.5046, 0.7107, 0.4792, 0.6135, 0.5441, 0.5148, 0.5614, 0.6042, 0.4792, 0.6135, 0.4407, 0.5221, 0.5119, 0.3419, 0.5286, 0.425, 0.4351, 0.4425, 0.4474, 0.3628, 0.5614, 0.6042, 0.5441, 0.5148, 0.7916, 0.4615, 0.7977, 0.4891, 0.5441, 0.5148, 0.5286, 0.425, 0.8236, 0.4303, 0.7916, 0.4615, 0.5286, 0.425, 0.5119, 0.3419, 0.8308, 0.392, 0.8236, 0.4303, 0.596, 0.6742, 0.5614, 0.6042, 0.7977, 0.4891, 0.8514, 0.4926, 0.8236, 0.4303, 0.8514, 0.4926, 0.7977, 0.4891, 0.7916, 0.4615, 0.8747, 0.9921, 0.7492, 0.9254, 0.7963, 0.8515, 0.927, 0.8992, 0.9768, 0.6855, 0.9873, 0.7917, 0.813, 0.7797, 0.8033, 0.7008, 0.927, 0.8992, 0.7963, 0.8515, 0.813, 0.7797, 0.9873, 0.7917, 0.7826, 0.6248, 0.9182, 0.5796, 0.9768, 0.6855, 0.8033, 0.7008, 0.813, 0.7797, 0.7963, 0.8515, 0.6329, 0.7947, 0.637, 0.765, 0.637, 0.765, 0.6329, 0.7947, 0.6259, 0.7813, 0.6267, 0.7755, 0.7963, 0.8515, 0.7492, 0.9254, 0.6091, 0.8209, 0.6329, 0.7947, 0.7826, 0.6248, 0.8033, 0.7008, 0.6299, 0.7323, 0.6172, 0.6887, 0.8033, 0.7008, 0.813, 0.7797, 0.637, 0.765, 0.6299, 0.7323, 0.6259, 0.7813, 0.5978, 0.786, 0.5977, 0.7577, 0.6267, 0.7755, 0.6329, 0.7947, 0.6091, 0.8209, 0.5978, 0.786, 0.6259, 0.7813, 0.6172, 0.6887, 0.6299, 0.7323, 0.5977, 0.7577, 0.5718, 0.7128, 0.6299, 0.7323, 0.637, 0.765, 0.6267, 0.7755, 0.5977, 0.7577, 0.259, 0.9716, 0.2293, 0.8151, 0.2961, 0.7799, 0.4004, 0.892, 0.2206, 0.7247, 0.2216, 0.6384, 0.2696, 0.6452, 0.2794, 0.7149, 0.4503, 0.6967, 0.4004, 0.892, 0.2961, 0.7799, 0.2794, 0.7149, 0.2216, 0.6384, 0.2349, 0.472, 0.3247, 0.5087, 0.2696, 0.6452, 0.1562, 0.6396, 0.1117, 0.495, 0.2349, 0.472, 0.2216, 0.6384, 0.1447, 0.7369, 0.1562, 0.6396, 0.2216, 0.6384, 0.2206, 0.7247, 0.1051, 0.959, 0.1432, 0.8211, 0.2293, 0.8151, 0.259, 0.9716, 0.1432, 0.8211, 0.1447, 0.7369, 0.2206, 0.7247, 0.2293, 0.8151, 0.3247, 0.5087, 0.4503, 0.6967, 0.2794, 0.7149, 0.2696, 0.6452, 0.2293, 0.8151, 0.2206, 0.7247, 0.2794, 0.7149, 0.2961, 0.7799, 0.1447, 0.7369, 0.1432, 0.8211, 0.07853, 0.8197, 0.08851, 0.7359, 0.1562, 0.6396, 0.1447, 0.7369, 0.08851, 0.7359, 0.08933, 0.6368, 0.1432, 0.8211, 0.1051, 0.959, 0.05475, 0.9206, 0.07853, 0.8197, 0.1117, 0.495, 0.1562, 0.6396, 0.08933, 0.6368, 0.05832, 0.5307, 0.9652, 0.1651, 0.8479, 0.1182, 0.8657, -0.009552, 1.007, -0.0003753, 0.8479, 0.1182, 0.6887, 0.1524, 0.6451, 0.005105, 0.8657, -0.009552, 0.6887, 0.1524, 0.58, 0.2371, 0.483, 0.09574, 0.6451, 0.005105, 0.7259, 0.2675, 0.8052, 0.2734, 0.8478, 0.3368, 0.696, 0.3461, 0.7259, 0.2675, 0.696, 0.3461, 0.58, 0.2371, 0.6887, 0.1524, 0.8052, 0.2734, 0.7259, 0.2675, 0.6887, 0.1524, 0.8479, 0.1182, 0.8478, 0.3368, 0.8052, 0.2734, 0.8479, 0.1182, 0.9652, 0.1651])
me_cube_003.use_remesh_preserve_volume = False
me_cube_003.use_remesh_preserve_attributes = False
me_cube_003.use_mirror_vertex_groups = False
me_cube_003.update()
me_trainbody_group1 = bpy.data.meshes.new('trainBody group1')
me_trainbody_group1.from_pydata([(0.0, -0.1893, 1.753), (0.0, -0.1893, 2.098), (0.0, 0.5101, 1.438), (0.0, 0.5101, -0.8486), (0.0, 0.5101, -1.3), (0.0, 0.3101, -1.3), (0.0, 0.3101, -0.8714), (0.0, 0.3101, 1.3), (0.5, 0.3101, 1.3), (0.5, 0.3101, -0.8714), (0.5, 0.5101, -0.8714), (0.5, 0.5101, 1.3), (0.5, -0.1893, 1.953), (0.5, -0.1893, 1.753), (0.5, 0.5101, -1.3), (0.5, 0.3101, -1.3), (0.0, 1.571, -1.3), (0.0, 1.571, -0.8486), (0.691, 1.472, -0.8714), (0.691, 1.472, -1.3), (0.5, 1.195, -0.8714), (0.0, 1.195, -0.8486), (0.5, 1.195, -1.3), (0.0, 1.195, -1.3), (0.07509, 1.709, 0.7108), (0.1215, 1.709, 0.7746), (0.1215, 1.13, 0.7746), (0.07509, 1.13, 0.7108), (0.1215, 1.709, 0.8536), (0.1215, 1.13, 0.8536), (0.07509, 1.709, 0.9175), (0.07509, 1.13, 0.9175), (1.341e-07, 1.709, 0.9419), (2.235e-07, 1.13, 0.9419), (1.49e-07, 1.709, 0.6864), (2.384e-07, 1.13, 0.6864), (0.1251, 2.207, 0.7735), (0.0773, 2.207, 0.7077), (5.55e-08, 2.207, 0.8141), (0.1251, 2.207, 0.8548), (0.0773, 2.207, 0.9205), (4.47e-08, 2.207, 0.9456), (5.96e-08, 2.207, 0.6826), (2.31e-07, 1.13, 0.8141), (0.1285, 1.919, 0.6372), (0.208, 1.919, 0.7465), (0.208, 1.919, 0.8817), (0.1285, 1.919, 0.991), (8.941e-08, 1.919, 1.033), (1.192e-07, 1.919, 0.5954), (0.1171, 2.126, 0.6529), (0.1895, 2.126, 0.7525), (0.1895, 2.126, 0.8757), (0.1171, 2.126, 0.9753), (5.96e-08, 2.126, 1.013), (7.451e-08, 2.126, 0.6148), (0.05664, 1.573, 0.2339), (0.09165, 1.573, 0.2821), (0.09165, 1.132, 0.2821), (0.05664, 1.132, 0.2339), (0.09165, 1.573, 0.3417), (0.09165, 1.132, 0.3417), (0.05664, 1.573, 0.3899), (0.05664, 1.132, 0.3899), (-1.863e-07, 1.573, 0.4083), (-1.192e-07, 1.132, 0.4083), (-1.788e-07, 1.573, 0.2155), (-1.043e-07, 1.132, 0.2155), (-1.836e-07, 1.573, 0.3119), (-1.117e-07, 1.132, 0.3119), (0.5, 0.2427, 0.9716), (0.5, 0.0927, 0.8626), (0.5, -0.0927, 0.8626), (0.5, -0.2427, 0.9716), (0.5, -0.3, 1.148), (0.5, -0.2427, 1.324), (0.5, -0.0927, 1.433), (0.5, 0.0927, 1.433), (0.5, 0.2427, 1.324), (0.5, 0.3, 1.148), (0.5, 0.0, 1.148), (0.0, -0.0927, 1.433), (0.0, -0.0927, 0.8626), (0.0, 0.2427, 1.324), (0.0, 0.0927, 1.433), (0.0, 0.0927, 0.8626), (0.0, -0.2427, 0.9716), (0.0, 0.2427, 0.9716), (0.0, 0.3, 1.148), (0.0, -0.3, 1.148), (0.0, -0.2427, 1.324), (0.5, 0.2427, -0.6926), (0.5, 0.0927, -0.8015), (0.5, -0.0927, -0.8015), (0.5, -0.2427, -0.6926), (0.5, -0.3, -0.5162), (0.5, -0.2427, -0.3399), (0.5, -0.0927, -0.2309), (0.5, 0.0927, -0.2309), (0.5, 0.2427, -0.3399), (0.5, 0.3, -0.5162), (0.5, 0.0, -0.5162), (0.0, -0.0927, -0.2309), (0.0, -0.0927, -0.8015), (0.0, 0.2427, -0.3399), (0.0, 0.0927, -0.2309), (0.0, 0.0927, -0.8015), (0.0, -0.2427, -0.6926), (0.0, 0.2427, -0.6926), (0.0, 0.3, -0.5162), (0.0, -0.3, -0.5162), (0.0, -0.2427, -0.3399), (0.5, 0.2427, 0.329), (0.5, 0.0927, 0.22), (0.5, -0.0927, 0.22), (0.5, -0.2427, 0.329), (0.5, -0.3, 0.5053), (0.5, -0.2427, 0.6817), (0.5, -0.0927, 0.7906), (0.5, 0.0927, 0.7906), (0.5, 0.2427, 0.6817), (0.5, 0.3, 0.5053), (0.5, 0.0, 0.5053), (0.0, -0.0927, 0.7906), (0.0, -0.0927, 0.22), (0.0, 0.2427, 0.6817), (0.0, 0.0927, 0.7906), (0.0, 0.0927, 0.22), (0.0, -0.2427, 0.329), (0.0, 0.2427, 0.329), (0.0, 0.3, 0.5053), (0.0, -0.3, 0.5053), (0.0, -0.2427, 0.6817), (0.5, 0.2427, -1.296), (0.5, 0.0927, -1.405), (0.5, -0.0927, -1.405), (0.5, -0.2427, -1.296), (0.5, -0.3, -1.12), (0.5, -0.2427, -0.9435), (0.5, -0.0927, -0.8345), (0.5, 0.0927, -0.8345), (0.5, 0.2427, -0.9435), (0.5, 0.3, -1.12), (0.5, 0.0, -1.12), (0.0, -0.0927, -0.8345), (0.0, -0.0927, -1.405), (0.0, 0.2427, -0.9435), (0.0, 0.0927, -0.8345), (0.0, 0.0927, -1.405), (0.0, -0.2427, -1.296), (0.0, 0.2427, -1.296), (0.0, 0.3, -1.12), (0.0, -0.3, -1.12), (0.0, -0.2427, -0.9435), (0.1209, 1.695, -0.5878), (0.1957, 1.695, -0.4849), (0.1957, 1.009, -0.4849), (0.1209, 1.009, -0.5878), (0.1957, 1.695, -0.3577), (0.1957, 1.009, -0.3577), (0.1209, 1.695, -0.2548), (0.1209, 1.009, -0.2548), (-7.749e-07, 1.695, -0.2155), (-6.706e-07, 1.009, -0.2155), (2.533e-07, 1.695, -0.6271), (3.576e-07, 1.009, -0.6271), (2.435e-07, 1.695, -0.4213), (3.553e-07, 1.009, -0.4213), (0.2351, 0.4514, -0.8931), (0.3804, 0.6514, -0.8931), (0.3804, 0.6514, 1.164), (0.2351, 0.4514, 1.164), (0.3804, 0.8987, -0.8931), (0.3804, 0.8987, 1.164), (0.2351, 1.099, -0.8931), (0.2351, 1.099, 1.164), (0.0, 1.175, -0.8931), (2.98e-07, 1.175, 1.164), (0.0, 0.375, -0.8931), (2.682e-07, 0.375, 1.164), (0.1387, 0.5842, 1.328), (0.2244, 0.7021, 1.328), (2.772e-07, 0.775, 1.328), (0.2244, 0.848, 1.328), (0.1387, 0.9659, 1.328), (2.831e-07, 1.011, 1.328), (2.682e-07, 0.5391, 1.328)], [], [(8, 9, 10, 11), (8, 11, 12, 13), (11, 2, 1, 12), (3, 2, 11, 10), (5, 4, 14, 15), (7, 6, 9, 8), (0, 7, 8, 13), (1, 0, 13, 12), (16, 17, 18, 19), (9, 6, 5, 15), (10, 9, 15, 14), (3, 10, 20, 21), (10, 14, 22, 20), (14, 4, 23, 22), (21, 20, 18, 17), (20, 22, 19, 18), (22, 23, 16, 19), (24, 25, 26, 27), (25, 28, 29, 26), (28, 30, 31, 29), (30, 32, 33, 31), (34, 24, 27, 35), (36, 37, 38), (39, 36, 38), (40, 39, 38), (41, 40, 38), (37, 42, 38), (27, 26, 43), (26, 29, 43), (29, 31, 43), (31, 33, 43), (35, 27, 43), (25, 24, 44, 45), (28, 25, 45, 46), (30, 28, 46, 47), (32, 30, 47, 48), (24, 34, 49, 44), (45, 44, 50, 51), (46, 45, 51, 52), (47, 46, 52, 53), (48, 47, 53, 54), (44, 49, 55, 50), (51, 50, 37, 36), (52, 51, 36, 39), (53, 52, 39, 40), (54, 53, 40, 41), (50, 55, 42, 37), (56, 57, 58, 59), (57, 60, 61, 58), (60, 62, 63, 61), (62, 64, 65, 63), (66, 56, 59, 67), (57, 56, 68), (60, 57, 68), (62, 60, 68), (64, 62, 68), (56, 66, 68), (59, 58, 69), (58, 61, 69), (61, 63, 69), (63, 65, 69), (67, 59, 69), (71, 70, 80), (72, 71, 80), (73, 72, 80), (74, 73, 80), (75, 74, 80), (76, 75, 80), (77, 76, 80), (78, 77, 80), (79, 78, 80), (70, 79, 80), (79, 70, 87, 88), (78, 79, 88, 83), (77, 78, 83, 84), (76, 77, 84, 81), (75, 76, 81, 90), (74, 75, 90, 89), (73, 74, 89, 86), (72, 73, 86, 82), (71, 72, 82, 85), (70, 71, 85, 87), (92, 91, 101), (93, 92, 101), (94, 93, 101), (95, 94, 101), (96, 95, 101), (97, 96, 101), (98, 97, 101), (99, 98, 101), (100, 99, 101), (91, 100, 101), (100, 91, 108, 109), (99, 100, 109, 104), (98, 99, 104, 105), (97, 98, 105, 102), (96, 97, 102, 111), (95, 96, 111, 110), (94, 95, 110, 107), (93, 94, 107, 103), (92, 93, 103, 106), (91, 92, 106, 108), (113, 112, 122), (114, 113, 122), (115, 114, 122), (116, 115, 122), (117, 116, 122), (118, 117, 122), (119, 118, 122), (120, 119, 122), (121, 120, 122), (112, 121, 122), (121, 112, 129, 130), (120, 121, 130, 125), (119, 120, 125, 126), (118, 119, 126, 123), (117, 118, 123, 132), (116, 117, 132, 131), (115, 116, 131, 128), (114, 115, 128, 124), (113, 114, 124, 127), (112, 113, 127, 129), (134, 133, 143), (135, 134, 143), (136, 135, 143), (137, 136, 143), (138, 137, 143), (139, 138, 143), (140, 139, 143), (141, 140, 143), (142, 141, 143), (133, 142, 143), (142, 133, 150, 151), (141, 142, 151, 146), (140, 141, 146, 147), (139, 140, 147, 144), (138, 139, 144, 153), (137, 138, 153, 152), (136, 137, 152, 149), (135, 136, 149, 145), (134, 135, 145, 148), (133, 134, 148, 150), (154, 155, 156, 157), (155, 158, 159, 156), (158, 160, 161, 159), (160, 162, 163, 161), (164, 154, 157, 165), (155, 154, 166), (158, 155, 166), (160, 158, 166), (162, 160, 166), (154, 164, 166), (157, 156, 167), (156, 159, 167), (159, 161, 167), (161, 163, 167), (165, 157, 167), (168, 169, 170, 171), (169, 172, 173, 170), (172, 174, 175, 173), (174, 176, 177, 175), (178, 168, 171, 179), (180, 181, 182), (181, 183, 182), (183, 184, 182), (184, 185, 182), (186, 180, 182), (171, 170, 181, 180), (170, 173, 183, 181), (173, 175, 184, 183), (175, 177, 185, 184), (179, 171, 180, 186)])
_uv = me_trainbody_group1.uv_layers.new(name='UVMap')
_uv.uv.foreach_set('vector', [0.2028, 0.7811, 0.1194, 0.2927, 0.1656, 0.2751, 0.2398, 0.7631, 0.2028, 0.7811, 0.2398, 0.7631, 0.2066, 0.906, 0.1902, 0.8911, 0.2398, 0.7631, 0.3589, 0.8185, 0.2169, 0.9998, 0.2066, 0.906, 0.2923, 0.2854, 0.3589, 0.8185, 0.2398, 0.7631, 0.1656, 0.2751, 0.0002437, 0.1933, 0.02158, 0.1434, 0.1121, 0.1997, 0.08694, 0.2225, 0.08308, 0.7988, 0.0002436, 0.3034, 0.1194, 0.2927, 0.2028, 0.7811, 0.1294, 0.9551, 0.08308, 0.7988, 0.2028, 0.7811, 0.1902, 0.8911, 0.2169, 0.9998, 0.1294, 0.9551, 0.1902, 0.8911, 0.2066, 0.906, 0.2361, 0.0002436, 0.3162, 0.07268, 0.2327, 0.1106, 0.2202, 0.1014, 0.1194, 0.2927, 0.0002436, 0.3034, 0.0002437, 0.1933, 0.08694, 0.2225, 0.1656, 0.2751, 0.1194, 0.2927, 0.08694, 0.2225, 0.1121, 0.1997, 0.2923, 0.2854, 0.1656, 0.2751, 0.2363, 0.147, 0.3223, 0.1494, 0.1656, 0.2751, 0.1121, 0.1997, 0.1804, 0.1173, 0.2363, 0.147, 0.1121, 0.1997, 0.02158, 0.1434, 0.1422, 0.02725, 0.1804, 0.1173, 0.3223, 0.1494, 0.2363, 0.147, 0.2327, 0.1106, 0.3162, 0.07268, 0.2363, 0.147, 0.1804, 0.1173, 0.2202, 0.1014, 0.2327, 0.1106, 0.1804, 0.1173, 0.1422, 0.02725, 0.2361, 0.0002436, 0.2202, 0.1014, 0.4669, 0.9427, 0.466, 0.9212, 0.5974, 0.9208, 0.6013, 0.9366, 0.466, 0.9212, 0.4661, 0.8998, 0.5979, 0.9061, 0.5974, 0.9208, 0.4661, 0.8998, 0.4674, 0.8785, 0.603, 0.891, 0.5979, 0.9061, 0.4674, 0.8785, 0.4712, 0.8579, 0.6158, 0.8735, 0.603, 0.891, 0.4691, 0.9634, 0.4669, 0.9427, 0.6013, 0.9366, 0.6133, 0.9555, 0.3602, 0.9126, 0.3536, 0.9265, 0.3317, 0.904, 0.361, 0.8983, 0.3602, 0.9126, 0.3317, 0.904, 0.356, 0.8838, 0.361, 0.8983, 0.3317, 0.904, 0.3421, 0.8687, 0.356, 0.8838, 0.3317, 0.904, 0.3536, 0.9265, 0.3391, 0.9385, 0.3317, 0.904, 0.6013, 0.9366, 0.5974, 0.9208, 0.6312, 0.9147, 0.5974, 0.9208, 0.5979, 0.9061, 0.6312, 0.9147, 0.5979, 0.9061, 0.603, 0.891, 0.6312, 0.9147, 0.603, 0.891, 0.6158, 0.8735, 0.6312, 0.9147, 0.6133, 0.9555, 0.6013, 0.9366, 0.6312, 0.9147, 0.466, 0.9212, 0.4669, 0.9427, 0.4101, 0.9456, 0.412, 0.92, 0.4661, 0.8998, 0.466, 0.9212, 0.412, 0.92, 0.4133, 0.8955, 0.4674, 0.8785, 0.4661, 0.8998, 0.4133, 0.8955, 0.4139, 0.8699, 0.4712, 0.8579, 0.4674, 0.8785, 0.4139, 0.8699, 0.4148, 0.8396, 0.4669, 0.9427, 0.4691, 0.9634, 0.4071, 0.9792, 0.4101, 0.9456, 0.412, 0.92, 0.4101, 0.9456, 0.3713, 0.9369, 0.3775, 0.916, 0.4133, 0.8955, 0.412, 0.92, 0.3775, 0.916, 0.379, 0.8967, 0.4139, 0.8699, 0.4133, 0.8955, 0.379, 0.8967, 0.3749, 0.8751, 0.4148, 0.8396, 0.4139, 0.8699, 0.3749, 0.8751, 0.3639, 0.8488, 0.4101, 0.9456, 0.4071, 0.9792, 0.3558, 0.9608, 0.3713, 0.9369, 0.3775, 0.916, 0.3713, 0.9369, 0.3536, 0.9265, 0.3602, 0.9126, 0.379, 0.8967, 0.3775, 0.916, 0.3602, 0.9126, 0.361, 0.8983, 0.3749, 0.8751, 0.379, 0.8967, 0.361, 0.8983, 0.356, 0.8838, 0.3639, 0.8488, 0.3749, 0.8751, 0.356, 0.8838, 0.3421, 0.8687, 0.3713, 0.9369, 0.3558, 0.9608, 0.3391, 0.9385, 0.3536, 0.9265, 0.9051, 0.8307, 0.9185, 0.8345, 0.9197, 0.9241, 0.906, 0.9277, 0.9185, 0.8345, 0.9312, 0.8346, 0.9324, 0.9242, 0.9197, 0.9241, 0.9312, 0.8346, 0.9448, 0.831, 0.9458, 0.9279, 0.9324, 0.9242, 0.9448, 0.831, 0.9617, 0.8204, 0.9609, 0.9377, 0.9458, 0.9279, 0.8899, 0.8209, 0.9051, 0.8307, 0.906, 0.9277, 0.8892, 0.9382, 0.9185, 0.8345, 0.9051, 0.8307, 0.9249, 0.8051, 0.9312, 0.8346, 0.9185, 0.8345, 0.9249, 0.8051, 0.9448, 0.831, 0.9312, 0.8346, 0.9249, 0.8051, 0.9617, 0.8204, 0.9448, 0.831, 0.9249, 0.8051, 0.9051, 0.8307, 0.8899, 0.8209, 0.9249, 0.8051, 0.906, 0.9277, 0.9197, 0.9241, 0.926, 0.9536, 0.9197, 0.9241, 0.9324, 0.9242, 0.926, 0.9536, 0.9324, 0.9242, 0.9458, 0.9279, 0.926, 0.9536, 0.9458, 0.9279, 0.9609, 0.9377, 0.926, 0.9536, 0.8892, 0.9382, 0.906, 0.9277, 0.926, 0.9536, 0.7956, 0.07666, 0.8245, 0.1038, 0.7682, 0.1348, 0.7562, 0.07169, 0.7956, 0.07666, 0.7682, 0.1348, 0.7214, 0.09082, 0.7562, 0.07169, 0.7682, 0.1348, 0.7045, 0.1267, 0.7214, 0.09082, 0.7682, 0.1348, 0.712, 0.1657, 0.7045, 0.1267, 0.7682, 0.1348, 0.7409, 0.1929, 0.712, 0.1657, 0.7682, 0.1348, 0.7803, 0.1979, 0.7409, 0.1929, 0.7682, 0.1348, 0.8151, 0.1787, 0.7803, 0.1979, 0.7682, 0.1348, 0.832, 0.1428, 0.8151, 0.1787, 0.7682, 0.1348, 0.8245, 0.1038, 0.832, 0.1428, 0.7682, 0.1348, 0.832, 0.1428, 0.8245, 0.1038, 0.8743, 0.05772, 0.8994, 0.1348, 0.8151, 0.1787, 0.832, 0.1428, 0.8994, 0.1348, 0.8743, 0.2118, 0.7803, 0.1979, 0.8151, 0.1787, 0.8743, 0.2118, 0.8088, 0.2595, 0.7409, 0.1929, 0.7803, 0.1979, 0.8088, 0.2595, 0.7277, 0.2595, 0.712, 0.1657, 0.7409, 0.1929, 0.7277, 0.2595, 0.6622, 0.2118, 0.7045, 0.1267, 0.712, 0.1657, 0.6622, 0.2118, 0.6371, 0.1348, 0.7214, 0.09082, 0.7045, 0.1267, 0.6371, 0.1348, 0.6622, 0.05772, 0.7562, 0.07169, 0.7214, 0.09082, 0.6622, 0.05772, 0.7277, 0.01009, 0.7956, 0.07666, 0.7562, 0.07169, 0.7277, 0.01009, 0.8088, 0.01009, 0.8245, 0.1038, 0.7956, 0.07666, 0.8088, 0.01009, 0.8743, 0.05772, 0.8668, 0.6244, 0.8944, 0.6504, 0.8406, 0.68, 0.8291, 0.6197, 0.8668, 0.6244, 0.8406, 0.68, 0.7958, 0.638, 0.8291, 0.6197, 0.8406, 0.68, 0.7796, 0.6723, 0.7958, 0.638, 0.8406, 0.68, 0.7868, 0.7096, 0.7796, 0.6723, 0.8406, 0.68, 0.8144, 0.7356, 0.7868, 0.7096, 0.8406, 0.68, 0.8521, 0.7404, 0.8144, 0.7356, 0.8406, 0.68, 0.8854, 0.7221, 0.8521, 0.7404, 0.8406, 0.68, 0.9016, 0.6877, 0.8854, 0.7221, 0.8406, 0.68, 0.8944, 0.6504, 0.9016, 0.6877, 0.8406, 0.68, 0.9016, 0.6877, 0.8944, 0.6504, 0.9467, 0.603, 0.9717, 0.68, 0.8854, 0.7221, 0.9016, 0.6877, 0.9717, 0.68, 0.9467, 0.7571, 0.8521, 0.7404, 0.8854, 0.7221, 0.9467, 0.7571, 0.8811, 0.8047, 0.8144, 0.7356, 0.8521, 0.7404, 0.8811, 0.8047, 0.8001, 0.8047, 0.7868, 0.7096, 0.8144, 0.7356, 0.8001, 0.8047, 0.7345, 0.7571, 0.7796, 0.6723, 0.7868, 0.7096, 0.7345, 0.7571, 0.7095, 0.68, 0.7958, 0.638, 0.7796, 0.6723, 0.7095, 0.68, 0.7345, 0.603, 0.8291, 0.6197, 0.7958, 0.638, 0.7345, 0.603, 0.8001, 0.5553, 0.8668, 0.6244, 0.8291, 0.6197, 0.8001, 0.5553, 0.8811, 0.5553, 0.8944, 0.6504, 0.8668, 0.6244, 0.8811, 0.5553, 0.9467, 0.603, 0.5678, 0.6386, 0.5989, 0.6677, 0.5385, 0.7009, 0.5256, 0.6333, 0.5678, 0.6386, 0.5385, 0.7009, 0.4883, 0.6538, 0.5256, 0.6333, 0.5385, 0.7009, 0.4702, 0.6923, 0.4883, 0.6538, 0.5385, 0.7009, 0.4782, 0.7341, 0.4702, 0.6923, 0.5385, 0.7009, 0.5092, 0.7633, 0.4782, 0.7341, 0.5385, 0.7009, 0.5514, 0.7686, 0.5092, 0.7633, 0.5385, 0.7009, 0.5887, 0.7481, 0.5514, 0.7686, 0.5385, 0.7009, 0.6069, 0.7096, 0.5887, 0.7481, 0.5385, 0.7009, 0.5989, 0.6677, 0.6069, 0.7096, 0.5385, 0.7009, 0.6069, 0.7096, 0.5989, 0.6677, 0.6446, 0.6239, 0.6696, 0.7009, 0.5887, 0.7481, 0.6069, 0.7096, 0.6696, 0.7009, 0.6446, 0.778, 0.5514, 0.7686, 0.5887, 0.7481, 0.6446, 0.778, 0.579, 0.8256, 0.5092, 0.7633, 0.5514, 0.7686, 0.579, 0.8256, 0.498, 0.8256, 0.4782, 0.7341, 0.5092, 0.7633, 0.498, 0.8256, 0.4324, 0.778, 0.4702, 0.6923, 0.4782, 0.7341, 0.4324, 0.778, 0.4074, 0.7009, 0.4883, 0.6538, 0.4702, 0.6923, 0.4074, 0.7009, 0.4324, 0.6239, 0.5256, 0.6333, 0.4883, 0.6538, 0.4324, 0.6239, 0.498, 0.5763, 0.5678, 0.6386, 0.5256, 0.6333, 0.498, 0.5763, 0.579, 0.5763, 0.5989, 0.6677, 0.5678, 0.6386, 0.579, 0.5763, 0.6446, 0.6239, 0.8074, 0.3507, 0.8372, 0.3786, 0.7793, 0.4105, 0.7669, 0.3456, 0.8074, 0.3507, 0.7793, 0.4105, 0.7311, 0.3653, 0.7669, 0.3456, 0.7793, 0.4105, 0.7137, 0.4022, 0.7311, 0.3653, 0.7793, 0.4105, 0.7214, 0.4424, 0.7137, 0.4022, 0.7793, 0.4105, 0.7512, 0.4703, 0.7214, 0.4424, 0.7793, 0.4105, 0.7917, 0.4754, 0.7512, 0.4703, 0.7793, 0.4105, 0.8275, 0.4557, 0.7917, 0.4754, 0.7793, 0.4105, 0.8449, 0.4188, 0.8275, 0.4557, 0.7793, 0.4105, 0.8372, 0.3786, 0.8449, 0.4188, 0.7793, 0.4105, 0.8449, 0.4188, 0.8372, 0.3786, 0.8854, 0.3334, 0.9104, 0.4105, 0.8275, 0.4557, 0.8449, 0.4188, 0.9104, 0.4105, 0.8854, 0.4876, 0.7917, 0.4754, 0.8275, 0.4557, 0.8854, 0.4876, 0.8198, 0.5352, 0.7512, 0.4703, 0.7917, 0.4754, 0.8198, 0.5352, 0.7388, 0.5352, 0.7214, 0.4424, 0.7512, 0.4703, 0.7388, 0.5352, 0.6732, 0.4876, 0.7137, 0.4022, 0.7214, 0.4424, 0.6732, 0.4876, 0.6482, 0.4105, 0.7311, 0.3653, 0.7137, 0.4022, 0.6482, 0.4105, 0.6732, 0.3334, 0.7669, 0.3456, 0.7311, 0.3653, 0.6732, 0.3334, 0.7388, 0.2858, 0.8074, 0.3507, 0.7669, 0.3456, 0.7388, 0.2858, 0.8198, 0.2858, 0.8372, 0.3786, 0.8074, 0.3507, 0.8198, 0.2858, 0.8854, 0.3334, 0.8169, 0.8646, 0.8104, 0.8894, 0.6915, 0.8929, 0.6849, 0.8677, 0.8104, 0.8894, 0.8105, 0.9126, 0.6915, 0.9161, 0.6915, 0.8929, 0.8105, 0.9126, 0.8171, 0.9378, 0.6851, 0.9409, 0.6915, 0.9161, 0.8171, 0.9378, 0.8371, 0.9701, 0.6673, 0.9701, 0.6851, 0.9409, 0.8347, 0.8355, 0.8169, 0.8646, 0.6849, 0.8677, 0.6649, 0.8355, 0.8104, 0.8894, 0.8169, 0.8646, 0.8654, 0.9006, 0.8105, 0.9126, 0.8104, 0.8894, 0.8654, 0.9006, 0.8171, 0.9378, 0.8105, 0.9126, 0.8654, 0.9006, 0.8371, 0.9701, 0.8171, 0.9378, 0.8654, 0.9006, 0.8169, 0.8646, 0.8347, 0.8355, 0.8654, 0.9006, 0.6849, 0.8677, 0.6915, 0.8929, 0.6366, 0.9049, 0.6915, 0.8929, 0.6915, 0.9161, 0.6366, 0.9049, 0.6915, 0.9161, 0.6851, 0.9409, 0.6366, 0.9049, 0.6851, 0.9409, 0.6673, 0.9701, 0.6366, 0.9049, 0.6649, 0.8355, 0.6849, 0.8677, 0.6366, 0.9049, 0.4227, 0.08672, 0.4683, 0.1002, 0.4669, 0.4518, 0.4176, 0.4621, 0.4683, 0.1002, 0.5119, 0.101, 0.513, 0.4529, 0.4669, 0.4518, 0.5119, 0.101, 0.5587, 0.08895, 0.5608, 0.4636, 0.513, 0.4529, 0.5587, 0.08895, 0.6157, 0.05297, 0.6157, 0.4933, 0.5608, 0.4636, 0.3713, 0.05229, 0.4227, 0.08672, 0.4176, 0.4621, 0.3594, 0.4885, 0.4431, 0.5105, 0.4744, 0.4974, 0.4906, 0.5598, 0.4744, 0.4974, 0.5055, 0.4973, 0.4906, 0.5598, 0.5055, 0.4973, 0.5363, 0.5103, 0.4906, 0.5598, 0.5363, 0.5103, 0.5631, 0.5389, 0.4906, 0.5598, 0.4132, 0.5424, 0.4431, 0.5105, 0.4906, 0.5598, 0.4176, 0.4621, 0.4669, 0.4518, 0.4744, 0.4974, 0.4431, 0.5105, 0.4669, 0.4518, 0.513, 0.4529, 0.5055, 0.4973, 0.4744, 0.4974, 0.513, 0.4529, 0.5608, 0.4636, 0.5363, 0.5103, 0.5055, 0.4973, 0.5608, 0.4636, 0.6157, 0.4933, 0.5631, 0.5389, 0.5363, 0.5103, 0.3594, 0.4885, 0.4176, 0.4621, 0.4431, 0.5105, 0.4132, 0.5424])
me_trainbody_group1.materials.append(mat_initialshadinggroup)
me_trainbody_group1.use_remesh_preserve_volume = False
me_trainbody_group1.use_remesh_preserve_attributes = False
me_trainbody_group1.use_mirror_vertex_groups = False
me_trainbody_group1.update()
me_trainbody_group1.normals_split_custom_set([tuple(v) for v in zip(*[iter([0.9903, 0.0, -0.1388, 1.0, 0.0, 0.0, 1.0, 0.0, 0.0, 0.9978, -0.06659, -0.004932, 0.9903, 0.1388, 0.0, 0.9978, -0.0504, 0.0438, 1.0, 0.0, 0.0, 1.0, 0.0, 0.0, 0.1384, 0.6655, 0.7334, 0.2012, 0.5542, 0.8077, 0.2007, 0.6682, 0.7164, 0.2024, 0.6701, 0.7142, 0.0, 1.0, 0.0, 0.1432, 0.9889, -0.04047, -0.005776, 0.9978, -0.06653, 0.0, 1.0, 0.0, 0.0, 0.0, -1.0, 0.0, 0.0, -1.0, 0.0, 0.0, -1.0, 0.0, 0.0, -1.0, 0.2413, -0.9653, -0.09997, 0.0, -1.0, 0.0, 0.0, -1.0, 0.0, -0.1388, -0.9903, 0.0, 0.0, -0.6715, -0.741, 0.09997, -0.827, -0.5532, 0.0, -0.7679, -0.6406, 0.0, -0.6715, -0.741, -0.002289, -1.0, 0.002587, 3.357e-05, -1.0, 0.0002311, 3.357e-05, -1.0, 0.0002311, 3.357e-05, -1.0, 0.0002311, 0.1422, 0.9898, 0.002397, 0.1406, 0.9901, 0.001761, 0.1422, 0.9898, 0.0, 0.1422, 0.9898, 0.0, 0.0, -1.0, 0.0, 0.0, -1.0, 0.0, 0.0, -1.0, 0.0, 0.0, -1.0, 0.0, 1.0, 0.0, 0.0, 1.0, 0.0, 0.0, 1.0, 0.0, 0.0, 1.0, 0.0, 0.0, 0.04549, 0.0, 0.999, 0.04549, 0.0, 0.999, 0.04549, 0.0, 0.999, 0.04549, 0.0, 0.999, 1.0, 0.0, 0.0, 1.0, 0.0, 0.0, 1.0, 0.0, 0.0, 1.0, 0.0, 0.0, 0.0, 0.0, -1.0, 0.0, 0.0, -1.0, 0.0, 0.0, -1.0, 0.0, 0.0, -1.0, 0.0373, -0.01091, 0.9992, 0.0373, -0.01091, 0.9992, 0.0373, -0.01091, 0.9992, 0.03569, -0.009147, 0.9993, 0.8231, -0.5679, 0.0, 0.8231, -0.5679, 0.0, 0.8231, -0.5679, 0.0, 0.8231, -0.5679, 0.0, 0.0, 0.0, -1.0, 0.0, 0.0, -1.0, 0.002373, -0.0003409, -1.0, 0.0, 0.0, -1.0, 0.809, 2.038e-08, -0.5878, 0.809, 2.038e-08, -0.5878, 0.809, 2.038e-08, -0.5878, 0.809, 2.038e-08, -0.5878, 1.0, 1.834e-07, 4.718e-08, 1.0, 1.834e-07, 4.718e-08, 1.0, 1.834e-07, 4.718e-08, 1.0, 1.834e-07, 4.718e-08, 0.809, 2.14e-07, 0.5878, 0.809, 2.14e-07, 0.5878, 0.809, 2.14e-07, 0.5878, 0.809, 2.14e-07, 0.5878, 0.309, 2.433e-07, 0.9511, 0.309, 2.433e-07, 0.9511, 0.309, 2.433e-07, 0.9511, 0.309, 2.433e-07, 0.9511, 0.309, -1.452e-07, -0.9511, 0.309, -1.452e-07, -0.9511, 0.309, -1.452e-07, -0.9511, 0.309, -1.452e-07, -0.9511, 0.0, 1.0, 5.864e-06, 0.0, 1.0, 5.864e-06, 0.0, 1.0, 5.864e-06, 0.0, 1.0, 0.0, 0.0, 1.0, 0.0, 0.0, 1.0, 0.0, 0.0, 1.0, -5.864e-06, 0.0, 1.0, -5.864e-06, 0.0, 1.0, -5.864e-06, 0.0, 1.0, 2.932e-06, 0.0, 1.0, 2.932e-06, 0.0, 1.0, 2.932e-06, 0.0, 1.0, -1.148e-06, 0.0, 1.0, -1.148e-06, 0.0, 1.0, -1.148e-06, 0.0, -1.0, 0.0, 0.0, -1.0, 0.0, 0.0, -1.0, 0.0, 0.0, -1.0, 0.0, 0.0, -1.0, 0.0, 0.0, -1.0, 0.0, 0.0, -1.0, -1.554e-06, 0.0, -1.0, -1.554e-06, 0.0, -1.0, -1.554e-06, 0.0, -1.0, -2.034e-07, 0.0, -1.0, -2.034e-07, 0.0, -1.0, -2.034e-07, 0.0, -1.0, 1.553e-06, 0.0, -1.0, 1.553e-06, 0.0, -1.0, 1.553e-06, 0.7485, -0.3796, -0.5438, 0.7485, -0.3796, -0.5438, 0.7485, -0.3796, -0.5438, 0.7485, -0.3796, -0.5438, 0.9252, -0.3796, -9.852e-08, 0.9252, -0.3796, -9.852e-08, 0.9252, -0.3796, -9.852e-08, 0.9252, -0.3796, -9.852e-08, 0.7485, -0.3796, 0.5438, 0.7485, -0.3796, 0.5438, 0.7485, -0.3796, 0.5438, 0.7485, -0.3796, 0.5438, 0.2859, -0.3796, 0.8799, 0.2859, -0.3796, 0.8799, 0.2859, -0.3796, 0.8799, 0.2859, -0.3796, 0.8799, 0.2859, -0.3796, -0.8799, 0.2859, -0.3796, -0.8799, 0.2859, -0.3796, -0.8799, 0.2859, -0.3796, -0.8799, 0.8058, 0.08907, -0.5854, 0.8058, 0.08907, -0.5854, 0.8516, 0.009989, -0.524, 0.7616, 0.009983, -0.648, 0.996, 0.08907, 1.392e-07, 0.996, 0.08907, 1.392e-07, 0.997, 0.009987, 0.07661, 0.997, 0.009981, -0.0766, 0.8058, 0.08907, 0.5854, 0.8058, 0.08907, 0.5854, 0.7616, 0.009989, 0.648, 0.8516, 0.009983, 0.5241, 0.3078, 0.08907, 0.9473, 0.3078, 0.08907, 0.9473, 0.2352, 0.00999, 0.9719, 0.3076, -0.02096, 0.9513, 0.3078, 0.08907, -0.9473, 0.3078, 0.08907, -0.9473, 0.3076, -0.02097, -0.9513, 0.2352, 0.009984, -0.9719, 0.5447, 0.6726, -0.5009, 0.6447, 0.6726, -0.3632, 0.6336, 0.6218, -0.4603, 0.6336, 0.6218, -0.4603, 0.7351, 0.6726, -0.08509, 0.7351, 0.6726, 0.08509, 0.7831, 0.6218, 0.0, 0.7831, 0.6218, 0.0, 0.6447, 0.6726, 0.3632, 0.5447, 0.6726, 0.5009, 0.6336, 0.6218, 0.4603, 0.6336, 0.6218, 0.4603, 0.3448, 0.6193, 0.7054, 0.1462, 0.6726, 0.7254, 0.242, 0.6218, 0.7448, 0.242, 0.6218, 0.7448, 0.1462, 0.6726, -0.7254, 0.3448, 0.6193, -0.7054, 0.242, 0.6218, -0.7448, 0.242, 0.6218, -0.7448, 0.809, 2.657e-08, -0.5878, 0.809, 2.657e-08, -0.5878, 0.809, 2.657e-08, -0.5878, 0.809, 2.657e-08, -0.5878, 1.0, 1.771e-07, 0.0, 1.0, 1.771e-07, 0.0, 1.0, 1.771e-07, 0.0, 1.0, 1.771e-07, 0.0, 0.809, 2.48e-07, 0.5878, 0.809, 2.48e-07, 0.5878, 0.809, 2.48e-07, 0.5878, 0.809, 2.48e-07, 0.5878, 0.309, 2.436e-07, 0.9511, 0.309, 2.436e-07, 0.9511, 0.309, 2.436e-07, 0.9511, 0.309, 2.436e-07, 0.9511, 0.309, -1.262e-07, -0.9511, 0.309, -1.262e-07, -0.9511, 0.309, -1.262e-07, -0.9511, 0.309, -1.262e-07, -0.9511, 0.0, 1.0, 0.0, 0.0, 1.0, 0.0, 0.0, 1.0, 0.0, 0.0, 1.0, 0.0, 0.0, 1.0, 0.0, 0.0, 1.0, 0.0, 0.0, 1.0, 0.0, 0.0, 1.0, 0.0, 0.0, 1.0, 0.0, 0.0, 1.0, 0.0, 0.0, 1.0, 0.0, 0.0, 1.0, 0.0, 0.0, 1.0, 3.45e-08, 0.0, 1.0, 3.45e-08, 0.0, 1.0, 3.45e-08, 0.0, -1.0, 2.73e-06, 0.0, -1.0, 2.73e-06, 0.0, -1.0, 2.73e-06, 0.0, -1.0, 0.0, 0.0, -1.0, 0.0, 0.0, -1.0, 0.0, 0.0, -1.0, 0.0, 0.0, -1.0, 0.0, 0.0, -1.0, 0.0, 0.0, -1.0, -3.822e-07, 0.0, -1.0, -3.822e-07, 0.0, -1.0, -3.822e-07, 0.0, -1.0, 0.0, 0.0, -1.0, 0.0, 0.0, -1.0, 0.0, 1.0, 0.0, 0.0, 1.0, 0.0, 0.0, 1.0, 0.0, 0.0, 1.0, 0.0, 0.0, 1.0, 0.0, 0.0, 1.0, 0.0, 0.0, 1.0, 0.0, 0.0, 1.0, 0.0, 0.0, 1.0, 0.0, 0.0, 1.0, 0.0, 0.0, 1.0, 0.0, 0.0, 1.0, 0.0, 0.0, 1.0, 0.0, 0.0, 1.0, 0.0, 0.0, 1.0, 0.0, 0.0, 1.0, 0.0, 0.0, 1.0, 0.0, 0.0, 1.0, 0.0, 0.0, 1.0, 0.0, 0.0, 1.0, 0.0, 0.0, 1.0, 0.0, 0.0, 1.0, 0.0, 0.0, 1.0, 0.0, 0.0, 1.0, 0.0, 0.0, 1.0, 0.0, 0.0, 1.0, 0.0, 0.0, 1.0, 0.0, 0.0, 1.0, 0.0, 0.0, 1.0, 0.0, 0.0, 1.0, 0.0, 0.0, 0.0, 0.9511, -0.309, 0.0, 0.9511, -0.309, 0.0, 0.9511, -0.309, 0.0, 0.9511, -0.309, 0.0, 0.9511, 0.309, 0.0, 0.9511, 0.309, 0.0, 0.9511, 0.309, 0.0, 0.9511, 0.309, 0.0, 0.5878, 0.809, 0.0, 0.5878, 0.809, 0.0, 0.5878, 0.809, 0.0, 0.5878, 0.809, 0.0, 0.0, 1.0, 0.0, 0.0, 1.0, 0.0, 0.0, 1.0, 0.0, 0.0, 1.0, 0.0, -0.5878, 0.809, 0.0, -0.5878, 0.809, 0.0, -0.5878, 0.809, 0.0, -0.5878, 0.809, 0.0, -0.9511, 0.309, 0.0, -0.9511, 0.309, 0.0, -0.9511, 0.309, 0.0, -0.9511, 0.309, 0.0, -0.9511, -0.309, 0.0, -0.9511, -0.309, 0.0, -0.9511, -0.309, 0.0, -0.9511, -0.309, 0.0, -0.5878, -0.809, 0.0, -0.5878, -0.809, 0.0, -0.5878, -0.809, 0.0, -0.5878, -0.809, 0.0, 0.0, -1.0, 0.0, 0.0, -1.0, 0.0, 0.0, -1.0, 0.0, 0.0, -1.0, 0.0, 0.5878, -0.809, 0.0, 0.5878, -0.809, 0.0, 0.5878, -0.809, 0.0, 0.5878, -0.809, 1.0, 0.0, 0.0, 1.0, 0.0, 0.0, 1.0, 0.0, 0.0, 1.0, 0.0, 0.0, 1.0, 0.0, 0.0, 1.0, 0.0, 0.0, 1.0, 0.0, 0.0, 1.0, 0.0, 0.0, 1.0, 0.0, 0.0, 1.0, 0.0, 0.0, 1.0, 0.0, 0.0, 1.0, 0.0, 0.0, 1.0, 0.0, 0.0, 1.0, 0.0, 0.0, 1.0, 0.0, 0.0, 1.0, 0.0, 0.0, 1.0, 0.0, 0.0, 1.0, 0.0, 0.0, 1.0, 0.0, 0.0, 1.0, 0.0, 0.0, 1.0, 0.0, 0.0, 1.0, 0.0, 0.0, 1.0, 0.0, 0.0, 1.0, 0.0, 0.0, 1.0, 0.0, 0.0, 1.0, 0.0, 0.0, 1.0, 0.0, 0.0, 1.0, 0.0, 0.0, 1.0, 0.0, 0.0, 1.0, 0.0, 0.0, 0.0, 0.9511, -0.309, 0.0, 0.9511, -0.309, 0.0, 0.9511, -0.309, 0.0, 0.9511, -0.309, 0.0, 0.9511, 0.309, 0.0, 0.9511, 0.309, 0.0, 0.9511, 0.309, 0.0, 0.9511, 0.309, 0.0, 0.5878, 0.809, 0.0, 0.5878, 0.809, 0.0, 0.5878, 0.809, 0.0, 0.5878, 0.809, 0.0, 0.0, 1.0, 0.0, 0.0, 1.0, 0.0, 0.0, 1.0, 0.0, 0.0, 1.0, 0.0, -0.5878, 0.809, 0.0, -0.5878, 0.809, 0.0, -0.5878, 0.809, 0.0, -0.5878, 0.809, 0.0, -0.9511, 0.309, 0.0, -0.9511, 0.309, 0.0, -0.9511, 0.309, 0.0, -0.9511, 0.309, 0.0, -0.9511, -0.309, 0.0, -0.9511, -0.309, 0.0, -0.9511, -0.309, 0.0, -0.9511, -0.309, 0.0, -0.5878, -0.809, 0.0, -0.5878, -0.809, 0.0, -0.5878, -0.809, 0.0, -0.5878, -0.809, 0.0, 0.0, -1.0, 0.0, 0.0, -1.0, 0.0, 0.0, -1.0, 0.0, 0.0, -1.0, 0.0, 0.5878, -0.809, 0.0, 0.5878, -0.809, 0.0, 0.5878, -0.809, 0.0, 0.5878, -0.809, 1.0, 2.817e-07, 0.0, 1.0, 2.817e-07, 0.0, 1.0, 2.817e-07, 0.0, 1.0, 0.0, 0.0, 1.0, 0.0, 0.0, 1.0, 0.0, 0.0, 1.0, 0.0, 0.0, 1.0, 0.0, 0.0, 1.0, 0.0, 0.0, 1.0, 0.0, 0.0, 1.0, 0.0, 0.0, 1.0, 0.0, 0.0, 1.0, 0.0, 0.0, 1.0, 0.0, 0.0, 1.0, 0.0, 0.0, 1.0, 0.0, 0.0, 1.0, 0.0, 0.0, 1.0, 0.0, 0.0, 1.0, 0.0, 0.0, 1.0, 0.0, 0.0, 1.0, 0.0, 0.0, 1.0, 0.0, 0.0, 1.0, 0.0, 0.0, 1.0, 0.0, 0.0, 1.0, 0.0, 0.0, 1.0, 0.0, 0.0, 1.0, 0.0, 0.0, 1.0, 0.0, 0.0, 1.0, 0.0, 0.0, 1.0, 0.0, 0.0, 0.0, 0.9511, -0.309, 0.0, 0.9511, -0.309, 0.0, 0.9511, -0.309, 0.0, 0.9511, -0.309, 0.0, 0.9511, 0.309, 0.0, 0.9511, 0.309, 0.0, 0.9511, 0.309, 0.0, 0.9511, 0.309, 0.0, 0.5878, 0.809, 0.0, 0.5878, 0.809, 0.0, 0.5878, 0.809, 0.0, 0.5878, 0.809, 0.0, 0.0, 1.0, 0.0, 0.0, 1.0, 0.0, 0.0, 1.0, 0.0, 0.0, 1.0, 0.0, -0.5878, 0.809, 0.0, -0.5878, 0.809, 0.0, -0.5878, 0.809, 0.0, -0.5878, 0.809, 0.0, -0.9511, 0.309, 0.0, -0.9511, 0.309, 0.0, -0.9511, 0.309, 0.0, -0.9511, 0.309, 0.0, -0.9511, -0.309, 0.0, -0.9511, -0.309, 0.0, -0.9511, -0.309, 0.0, -0.9511, -0.309, 0.0, -0.5878, -0.809, 0.0, -0.5878, -0.809, 0.0, -0.5878, -0.809, 0.0, -0.5878, -0.809, 0.0, -5.385e-06, -1.0, 0.0, -5.385e-06, -1.0, 0.0, -5.385e-06, -1.0, 0.0, -5.385e-06, -1.0, 0.0, 0.5878, -0.809, 0.0, 0.5878, -0.809, 0.0, 0.5878, -0.809, 0.0, 0.5878, -0.809, 1.0, 0.0, 0.0, 1.0, 0.0, 0.0, 1.0, 0.0, 0.0, 1.0, 0.0, 0.0, 1.0, 0.0, 0.0, 1.0, 0.0, 0.0, 1.0, 0.0, 0.0, 1.0, 0.0, 0.0, 1.0, 0.0, 0.0, 1.0, 0.0, 0.0, 1.0, 0.0, 0.0, 1.0, 0.0, 0.0, 1.0, 0.0, 0.0, 1.0, 0.0, 0.0, 1.0, 0.0, 0.0, 1.0, 0.0, 0.0, 1.0, 0.0, 0.0, 1.0, 0.0, 0.0, 1.0, 0.0, 0.0, 1.0, 0.0, 0.0, 1.0, 0.0, 0.0, 1.0, 0.0, 0.0, 1.0, 0.0, 0.0, 1.0, 0.0, 0.0, 1.0, 0.0, 0.0, 1.0, 0.0, 0.0, 1.0, 0.0, 0.0, 1.0, 0.0, 0.0, 1.0, 0.0, 0.0, 1.0, 0.0, 0.0, 0.0, 0.9511, -0.309, 0.0, 0.9511, -0.309, 0.0, 0.9511, -0.309, 0.0, 0.9511, -0.309, 0.0, 0.9511, 0.309, 0.0, 0.9511, 0.309, 0.0, 0.9511, 0.309, 0.0, 0.9511, 0.309, 0.0, 0.5878, 0.809, 0.0, 0.5878, 0.809, 0.0, 0.5878, 0.809, 0.0, 0.5878, 0.809, 0.0, 0.0, 1.0, 0.0, 0.0, 1.0, 0.0, 0.0, 1.0, 0.0, 0.0, 1.0, 0.0, -0.5878, 0.809, 0.0, -0.5878, 0.809, 0.0, -0.5878, 0.809, 0.0, -0.5878, 0.809, 0.0, -0.9511, 0.309, 0.0, -0.9511, 0.309, 0.0, -0.9511, 0.309, 0.0, -0.9511, 0.309, 0.0, -0.9511, -0.309, 0.0, -0.9511, -0.309, 0.0, -0.9511, -0.309, 0.0, -0.9511, -0.309, 0.0, -0.5878, -0.809, 0.0, -0.5878, -0.809, 0.0, -0.5878, -0.809, 0.0, -0.5878, -0.809, 0.0, 0.0, -1.0, 0.0, 0.0, -1.0, 0.0, 0.0, -1.0, 0.0, 0.0, -1.0, 0.0, 0.5878, -0.809, 0.0, 0.5878, -0.809, 0.0, 0.5878, -0.809, 0.0, 0.5878, -0.809, 0.809, 2.135e-08, -0.5878, 0.809, 2.135e-08, -0.5878, 0.809, 2.135e-08, -0.5878, 0.809, 2.135e-08, -0.5878, 1.0, 1.708e-07, 7.968e-06, 1.0, 1.708e-07, 7.968e-06, 1.0, 1.708e-07, 7.968e-06, 1.0, 1.708e-07, 7.968e-06, 0.809, 2.349e-07, 0.5878, 0.809, 2.349e-07, 0.5878, 0.809, 2.349e-07, 0.5878, 0.809, 2.349e-07, 0.5878, 0.309, 2.135e-07, 0.9511, 0.309, 2.135e-07, 0.9511, 0.309, 2.135e-07, 0.9511, 0.309, 2.135e-07, 0.9511, 0.309, -1.148e-07, -0.9511, 0.309, -1.148e-07, -0.9511, 0.309, -1.148e-07, -0.9511, 0.309, -1.148e-07, -0.9511, 0.0, 1.0, 0.0, 0.0, 1.0, 0.0, 0.0, 1.0, 0.0, 0.0, 1.0, -2.395e-06, 0.0, 1.0, -2.395e-06, 0.0, 1.0, -2.395e-06, 0.0, 1.0, 2.395e-06, 0.0, 1.0, 2.395e-06, 0.0, 1.0, 2.395e-06, 0.0, 1.0, 0.0, 0.0, 1.0, 0.0, 0.0, 1.0, 0.0, 0.0, 1.0, 1.397e-07, 0.0, 1.0, 1.397e-07, 0.0, 1.0, 1.397e-07, 7.974e-07, -1.0, 1.197e-06, 7.974e-07, -1.0, 1.197e-06, 7.974e-07, -1.0, 1.197e-06, 6.091e-07, -1.0, 0.0, 6.091e-07, -1.0, 0.0, 6.091e-07, -1.0, 0.0, 4.928e-07, -1.0, 5.987e-07, 4.928e-07, -1.0, 5.987e-07, 4.928e-07, -1.0, 5.987e-07, 1.882e-07, -1.0, 1.769e-08, 1.882e-07, -1.0, 1.769e-08, 1.882e-07, -1.0, 1.769e-08, 0.0, -1.0, 0.0, 0.0, -1.0, 0.0, 0.0, -1.0, 0.0, 0.809, -0.5878, 4.396e-08, 0.809, -0.5878, 4.396e-08, 0.809, -0.5878, 4.396e-08, 0.809, -0.5878, 4.396e-08, 1.0, 0.0, 2.898e-08, 1.0, 0.0, 2.898e-08, 1.0, 0.0, 2.898e-08, 1.0, 0.0, 2.898e-08, 0.809, 0.5878, 0.0, 0.809, 0.5878, 0.0, 0.809, 0.5878, 0.0, 0.809, 0.5878, 0.0, 0.309, 0.9511, -5.861e-08, 0.309, 0.9511, -5.861e-08, 0.309, 0.9511, -5.861e-08, 0.309, 0.9511, -5.861e-08, 0.309, -0.9511, 2.931e-08, 0.309, -0.9511, 2.931e-08, 0.309, -0.9511, 2.931e-08, 0.309, -0.9511, 2.931e-08, -9.107e-07, 0.0, 1.0, -9.107e-07, 0.0, 1.0, -9.107e-07, 0.0, 1.0, 0.0, 0.0, 1.0, 0.0, 0.0, 1.0, 0.0, 0.0, 1.0, 0.0, 0.0, 1.0, 0.0, 0.0, 1.0, 0.0, 0.0, 1.0, 0.0, 0.0, 1.0, 0.0, 0.0, 1.0, 0.0, 0.0, 1.0, 1.821e-06, 0.0, 1.0, 1.821e-06, 0.0, 1.0, 1.821e-06, 0.0, 1.0, 0.5863, -0.426, 0.689, 0.5863, -0.426, 0.689, 0.5863, -0.426, 0.689, 0.5863, -0.426, 0.689, 0.7247, 0.0, 0.689, 0.7247, 0.0, 0.689, 0.7247, 0.0, 0.689, 0.7247, 0.0, 0.689, 0.5863, 0.426, 0.689, 0.5863, 0.426, 0.689, 0.5863, 0.426, 0.689, 0.5863, 0.426, 0.689, 0.224, 0.6893, 0.689, 0.224, 0.6893, 0.689, 0.224, 0.6893, 0.689, 0.224, 0.6893, 0.689, 0.224, -0.6893, 0.689, 0.224, -0.6893, 0.689, 0.224, -0.6893, 0.689, 0.224, -0.6893, 0.689])] * 3)])

# ---- objects
ob_plant = bpy.data.objects.new('Plant', me_plant)
ob_cube_004 = bpy.data.objects.new('Cube.004', me_cube_003)
ob_trainbody_group1 = bpy.data.objects.new('trainBody group1', me_trainbody_group1)

# ---- transforms, parenting, visibility, modifiers, constraints
ob_plant.location = (0.0, 0.0, 0.0)
ob_plant.rotation_euler = (1.571, -0.0, 0.0)
ob_plant.lineart.crease_threshold = 0.0
_m = ob_plant.modifiers.new('Mirror', 'MIRROR')
_m.use_clip = True
ob_cube_004.location = (0.0, 0.0, 0.0)
ob_cube_004.lineart.crease_threshold = 0.0
_m = ob_cube_004.modifiers.new('Mirror', 'MIRROR')
_m.use_clip = True
ob_trainbody_group1.location = (0.0, 0.0, 0.0)
ob_trainbody_group1.rotation_euler = (1.571, -0.0, 0.0)
ob_trainbody_group1.lineart.crease_threshold = 0.0
_m = ob_trainbody_group1.modifiers.new('Mirror', 'MIRROR')
_m.use_clip = True

# ---- collection membership
col_collection_1.objects.link(ob_plant)
col_collection_11.objects.link(ob_cube_004)
col_collection_12.objects.link(ob_trainbody_group1)

# ---- scene / render settings (as saved in the file)
scene.frame_start = 1; scene.frame_end = 250; scene.frame_set(0)
scene.render.engine = 'BLENDER_EEVEE_NEXT'
scene.render.image_settings.color_mode = 'RGB'
scene.render.image_settings.compression = 90
scene.render.resolution_percentage = 50
scene.render.dither_intensity = 0.0
scene.render.bake_margin = 2
scene.render.bake_bias = 0.0
scene.cycles.use_denoising = False
scene.cycles.samples = 10
scene.cycles.sampling_pattern = 'TABULATED_SOBOL'
scene.cycles.light_sampling_threshold = 0.0
scene.cycles.use_adaptive_sampling = False
scene.cycles.use_light_tree = False
scene.cycles.blur_glossy = 0.0
scene.cycles.volume_bounces = 1
scene.cycles.pixel_filter_type = 'GAUSSIAN'
scene.cycles.sample_clamp_indirect = 0.0
scene.view_settings.view_transform = 'Standard'
bpy.context.view_layer.update()

# ---- added for rendering (the .blend has no active camera and no usable light): camera, sun
cam_auto = bpy.data.cameras.new('AutoCamera')
cam_auto.lens = 50.0
cam_auto.sensor_width = 36.0
cam_auto.clip_end = 1000.0
ob_auto_camera = bpy.data.objects.new('AutoCamera', cam_auto)
scene.collection.objects.link(ob_auto_camera)
ob_auto_camera.location = (7.70371, -8.28356, 7.2977)
ob_auto_camera.rotation_euler = (1.09748, -7.21219e-08, 0.694738)
scene.camera = ob_auto_camera
light_auto_sun = bpy.data.lights.new('AutoSun', 'SUN')
light_auto_sun.energy = 3.0
light_auto_sun.angle = 0.0523599
ob_auto_sun = bpy.data.objects.new('AutoSun', light_auto_sun)
scene.collection.objects.link(ob_auto_sun)
ob_auto_sun.rotation_euler = (0.872665, 0.174533, 0.523599)
bpy.context.view_layer.update()
